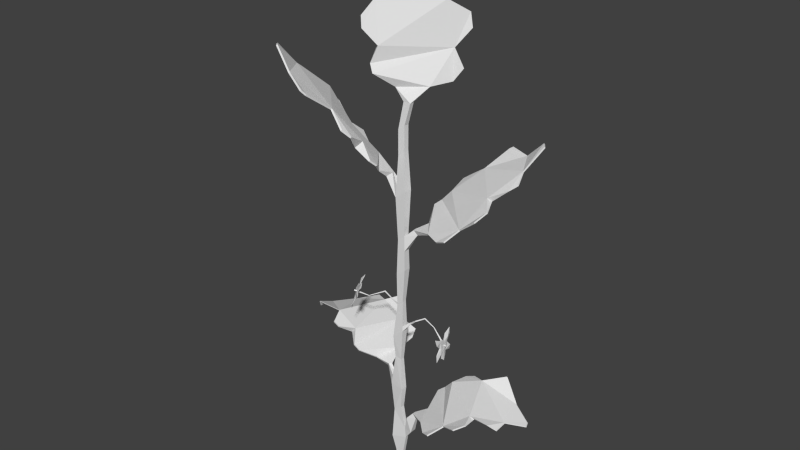 # Source: eggplant1.blend  (saved by Blender 2.76.0; exported with 4.5.12 LTS)
import bpy
from mathutils import Matrix  # noqa: F401  (used for matrix-valued properties, if any)

bpy.ops.wm.read_factory_settings(use_empty=True)
scene = bpy.context.scene
scene.name = 'Scene'

# ---- collections
col_collection_1 = bpy.data.collections.new('Collection 1'); scene.collection.children.link(col_collection_1)

# ---- world
world_world = bpy.data.worlds.new('World'); scene.world = world_world
world_world.color = (0.05088, 0.05088, 0.05088)
world_world.use_sun_shadow = False
world_world.sun_shadow_jitter_overblur = 0.0
world_world.cycles.sampling_method = 'MANUAL'
world_world.cycles.sample_map_resolution = 256

# ---- meshes
me_plane_000 = bpy.data.meshes.new('Plane.000')
me_plane_000.from_pydata([(-0.1004, -0.09569, 0.01493), (-0.1388, -0.09656, -0.003497), (-0.02906, -0.1375, -0.00727), (-0.01855, -0.1511, 0.005338), (-0.03426, -0.1269, -0.02986), (-0.01661, -0.1395, 0.005337), (-0.01855, -0.1511, -0.0006029), (-0.01661, -0.1395, -0.000603), (-0.03532, -0.1252, -0.05221), (-0.03954, -0.1198, -0.06401), (-0.05779, -0.1101, -0.06076), (-0.06663, -0.1016, -0.07902), (-0.09147, -0.09894, -0.06242), (-0.1551, -0.1188, -0.04508), (-0.1155, -0.1077, -0.07307), (-0.08053, -0.09599, -0.07865), (-0.04547, -0.1302, 0.0005367), (-0.1051, -0.1, -0.073), (-0.1264, -0.1075, -0.05984), (-0.1526, -0.1198, -0.0519), (-0.1441, -0.105, -0.0295), (-0.1363, -0.0878, 0.0008299), (-0.03171, -0.1375, -0.004309), (-0.05769, -0.1169, 0.0181), (-0.06619, -0.1124, 0.01773), (-0.07815, -0.1044, 0.007027), (-0.06558, -0.1003, -0.07883), (-0.05674, -0.1088, -0.06057), (-0.03849, -0.1185, -0.06381), (-0.08622, -0.09444, -0.06209), (-0.1047, -0.09952, -0.07293), (-0.03427, -0.1238, -0.05201), (-0.03321, -0.1256, -0.02967), (-0.1256, -0.1064, -0.05969), (-0.1515, -0.1185, -0.0517), (-0.1352, -0.08646, 0.001023), (-0.02833, -0.1323, -0.001285), (-0.02568, -0.1323, -0.004246), (-0.09048, -0.09752, 0.01747), (-0.09937, -0.09435, 0.01512), (-0.1061, -0.08915, -0.00182), (-0.08942, -0.09618, 0.01766), (-0.07237, -0.09683, 0.007452), (-0.06514, -0.1111, 0.01793), (-0.1071, -0.0904, -0.002), (-0.05664, -0.1156, 0.01829), (-0.04442, -0.1288, 0.0007298), (-0.1431, -0.1036, -0.0293), (-0.04669, 0.3505, 0.01058), (-0.01911, 0.3873, -0.01903), (0.01778, 0.342, -0.04237), (0.04119, 0.2946, -0.04948), (-0.02994, 0.3601, -0.01315), (-0.0109, 0.2187, 0.006489), (-0.02696, 0.2338, 0.02338), (-0.03115, 0.2435, 0.02207), (-0.02323, 0.2628, 0.01898), (-0.0397, 0.279, 0.02477), (-0.03079, 0.3103, 0.01259), (-0.043, 0.2911, 0.02166), (0.007886, 0.2044, 0.005116), (-0.001068, 0.2046, 0.005115), (-0.0483, 0.342, 0.011), (-0.01284, 0.3864, -0.02407), (0.003448, 0.3531, -0.03177), (0.02031, 0.221, -0.01127), (0.03381, 0.224, -0.03218), (0.02283, 0.3308, -0.04138), (0.02552, 0.3087, -0.03141), (0.04353, 0.2388, -0.03702), (0.0317, 0.2586, -0.03656), (0.04472, 0.2787, -0.04844), (-0.001068, 0.2046, -0.0003835), (-0.04949, 0.3416, 0.009566), (-0.03113, 0.3597, -0.01459), (-0.01403, 0.386, -0.0255), (0.00251, 0.3528, -0.0329), (0.02241, 0.3307, -0.04189), (0.01903, 0.3068, -0.03606), (0.04353, 0.2784, -0.04987), (0.0305, 0.2583, -0.03799), (0.04233, 0.2384, -0.03845), (0.03261, 0.2236, -0.03361), (0.01911, 0.2206, -0.0127), (0.007886, 0.2044, -0.0003835), (-0.04419, 0.2907, 0.02023), (-0.03191, 0.31, 0.01125), (-0.04089, 0.2787, 0.02334), (-0.03031, 0.2607, 0.01152), (-0.03234, 0.2432, 0.02064), (-0.02815, 0.2335, 0.02195), (-0.01209, 0.2183, 0.005058), (0.04, 0.2942, -0.05091), (0.01659, 0.3417, -0.0438), (-0.0203, 0.387, -0.02046), (-0.04789, 0.3502, 0.009149), (0.0959, -0.1448, -0.07114), (0.1357, -0.167, -0.051), (0.1249, -0.1559, -0.003757), (0.1026, -0.1442, 0.02374), (0.1172, -0.1532, -0.05531), (0.02367, -0.1784, -0.01185), (0.02106, -0.1651, -0.03309), (0.02763, -0.1606, -0.03849), (0.04, -0.1464, -0.03551), (0.0459, -0.1457, -0.05449), (0.07134, -0.1387, -0.05113), (0.055, -0.1439, -0.05924), (0.01304, -0.1819, 0.004355), (0.01304, -0.1819, 0.0003796), (0.09112, -0.136, -0.07266), (0.1384, -0.168, -0.04425), (0.1244, -0.1559, -0.021), (0.03561, -0.1751, 0.01827), (0.0513, -0.1734, 0.0342), (0.1177, -0.1491, 0.002792), (0.09672, -0.144, 0.007047), (0.06232, -0.168, 0.04018), (0.07375, -0.1583, 0.02558), (0.09252, -0.1498, 0.03328), (0.01757, -0.1871, 0.0003796), (0.09203, -0.1373, -0.07322), (0.1181, -0.1545, -0.05587), (0.1393, -0.1693, -0.04481), (0.1252, -0.157, -0.02144), (0.118, -0.1495, 0.002602), (0.1009, -0.1485, 0.003788), (0.09343, -0.1512, 0.03273), (0.07466, -0.1596, 0.02503), (0.06323, -0.1693, 0.03962), (0.05222, -0.1747, 0.03365), (0.03652, -0.1764, 0.01771), (0.01757, -0.1871, 0.004355), (0.05591, -0.1452, -0.0598), (0.0722, -0.1399, -0.05165), (0.04681, -0.1471, -0.05505), (0.0446, -0.1539, -0.03905), (0.02855, -0.1619, -0.03905), (0.02197, -0.1664, -0.03365), (0.02459, -0.1797, -0.01241), (0.1035, -0.1455, 0.02318), (0.1259, -0.1573, -0.004316), (0.1367, -0.1683, -0.05156), (0.09681, -0.1461, -0.0717), (0.00201, -0.2684, -0.001929), (0.0027, -0.2215, 0.0002488), (0.00132, -0.209, 0.0002488), (-0.002188, -0.1537, -0.001929), (-0.00102, -0.07274, -0.001788), (0.00201, 0.007225, -0.00193), (-0.009184, -0.00117, -0.00193), (-0.01455, -0.08492, -0.001788), (-0.01618, -0.2264, -0.001929), (-0.0163, -0.2675, -0.002021), (0.00201, -0.2684, 0.006664), (0.0027, -0.2215, 0.004486), (0.00132, -0.209, 0.004486), (-0.002188, -0.1537, 0.006664), (-0.00102, -0.07274, 0.006522), (0.00201, 0.007225, 0.006663), (-0.009184, -0.00117, 0.006663), (-0.01455, -0.08492, 0.006522), (-0.01618, -0.2264, 0.006664), (-0.0163, -0.2675, 0.006572), (-0.001828, -0.2479, 0.0001178), (0.0118, -0.209, -0.001929), (0.005508, -0.1908, -0.001929), (-0.004108, -0.1805, -0.0002302), (-0.004379, -0.1127, -0.000154), (-0.001763, -0.03463, -0.0003099), (-0.008061, 0.04252, 0.005801), (0.0008866, 0.04923, 0.005801), (-0.009609, -0.04117, -0.0003099), (-0.01259, -0.1114, -0.000154), (-0.07948, -0.09465, -0.07845), (-0.1145, -0.1064, -0.07287), (-0.01426, -0.1877, -0.0002302), (-0.0117, -0.2472, 9.374e-05), (-0.001828, -0.2479, 0.004595), (0.0118, -0.209, 0.006664), (0.005508, -0.1908, 0.006664), (-0.004108, -0.1805, 0.004965), (-0.004379, -0.1127, 0.004888), (-0.001763, -0.03463, 0.005044), (0.0008866, 0.04923, -0.001068), (-0.008061, 0.04252, -0.001068), (-0.009609, -0.04117, 0.005044), (-0.01259, -0.1114, 0.004888), (-0.154, -0.1174, -0.04489), (-0.1378, -0.09522, -0.003304), (-0.01426, -0.1877, 0.004965), (-0.0117, -0.2472, 0.004571), (-0.01011, 0.09367, -0.002644), (0.00294, 0.1035, -0.002644), (0.00294, 0.1035, 0.007377), (-0.01011, 0.09367, 0.007377), (-0.007754, 0.1425, -0.0008321), (0.0005792, 0.1488, -0.0008321), (0.0005792, 0.1488, 0.005565), (-0.007754, 0.1425, 0.005565), (-0.007754, 0.1722, -0.0008322), (0.0005792, 0.1784, -0.0008322), (0.0005792, 0.1784, 0.005564), (-0.007754, 0.1722, 0.005564), (-0.05435, 0.2309, 0.09844), (-0.09936, 0.2648, 0.08427), (-0.1138, 0.2264, 0.0366), (-0.1088, 0.1924, 0.0049), (-0.08311, 0.2398, 0.08492), (-0.02354, 0.1267, 0.01846), (-0.009552, 0.1419, 0.03713), (-0.01304, 0.1488, 0.0444), (-0.02361, 0.167, 0.04362), (-0.02017, 0.1789, 0.06396), (-0.0432, 0.2048, 0.06701), (-0.02624, 0.1876, 0.07132), (-0.01977, 0.1199, -0.0001928), (-0.0171, 0.1199, 0.004044), (-0.05131, 0.2255, 0.09408), (-0.105, 0.2639, 0.0785), (-0.1047, 0.2361, 0.05283), (-0.0469, 0.131, -0.008564), (-0.0699, 0.1339, -0.01846), (-0.1103, 0.2183, 0.02806), (-0.09264, 0.2038, 0.01718), (-0.08102, 0.1439, -0.02228), (-0.08459, 0.1584, -0.004617), (-0.1031, 0.1773, -0.008169), (-0.02262, 0.115, 0.007532), (-0.0523, 0.2244, 0.09522), (-0.08409, 0.2386, 0.08605), (-0.106, 0.2628, 0.07963), (-0.1055, 0.2352, 0.05371), (-0.1107, 0.2178, 0.02845), (-0.09698, 0.1978, 0.02319), (-0.1041, 0.1761, -0.007036), (-0.08558, 0.1573, -0.003484), (-0.08201, 0.1428, -0.02114), (-0.07088, 0.1328, -0.01733), (-0.04788, 0.1299, -0.007431), (-0.03007, 0.1134, -0.0009365), (-0.02723, 0.1864, 0.07245), (-0.04412, 0.2037, 0.06807), (-0.02115, 0.1778, 0.06509), (-0.02845, 0.1604, 0.0502), (-0.01403, 0.1477, 0.04553), (-0.01054, 0.1407, 0.03827), (-0.02453, 0.1256, 0.0196), (-0.1098, 0.1913, 0.006032), (-0.1148, 0.2253, 0.03773), (-0.1003, 0.2637, 0.0854), (-0.05534, 0.2298, 0.09957), (-0.009395, 0.1086, -0.002092), (-0.009395, 0.1086, 0.006825), (0.07065, 0.142, -0.09326), (0.1144, 0.1607, -0.08417), (0.1162, 0.1308, -0.03574), (0.1018, 0.1073, -0.00339), (0.09533, 0.1415, -0.08351), (0.0163, 0.06176, -0.01725), (0.008261, 0.07502, -0.03707), (0.01321, 0.07954, -0.044), (0.02593, 0.09375, -0.04433), (0.02669, 0.1021, -0.06419), (0.05213, 0.1202, -0.06756), (0.03425, 0.1076, -0.07114), (0.01024, 0.05824, 0.001168), (0.009211, 0.05824, -0.002671), (0.06563, 0.1385, -0.09349), (0.1187, 0.1597, -0.07835), (0.1112, 0.1388, -0.05226), (0.03566, 0.06502, 0.008739), (0.05495, 0.06677, 0.02005), (0.1109, 0.1254, -0.02754), (0.09176, 0.115, -0.01797), (0.06714, 0.07211, 0.02296), (0.07438, 0.08183, 0.005896), (0.09451, 0.09795, 0.008456), (0.01359, 0.05307, -0.003849), (0.06637, 0.1371, -0.09427), (0.09606, 0.1402, -0.08429), (0.1194, 0.1583, -0.07913), (0.1118, 0.1377, -0.05287), (0.1112, 0.1249, -0.0278), (0.0949, 0.1105, -0.02219), (0.09525, 0.09661, 0.007679), (0.07512, 0.08049, 0.005119), (0.06788, 0.07077, 0.02218), (0.05569, 0.06543, 0.01927), (0.03639, 0.06368, 0.007962), (0.01462, 0.05307, -9.634e-06), (0.03498, 0.1062, -0.07192), (0.05282, 0.119, -0.06829), (0.02743, 0.1007, -0.06497), (0.02944, 0.08622, -0.04895), (0.01395, 0.0782, -0.04477), (0.008998, 0.07369, -0.03785), (0.01704, 0.06042, -0.01802), (0.1025, 0.106, -0.004167), (0.1169, 0.1295, -0.03652), (0.1151, 0.1593, -0.08495), (0.07139, 0.1406, -0.09404), (0.00137, 0.03113, -0.001439), (0.00137, 0.03113, 0.006172), (-0.00102, -0.07274, -0.001788), (-0.001763, -0.03463, 0.005044), (-0.001149, -0.06608, 0.006264), (0.05552, -0.06854, 0.002541), (0.05565, -0.06748, 0.002661), (0.05583, -0.06897, 0.004519), (-0.00102, -0.07274, 0.002744), (-0.009609, -0.04117, 0.002687), (-0.009551, -0.03951, 0.005265), (0.007583, -0.06107, 1.713e-05), (0.01658, -0.05303, 0.003281), (0.02696, -0.04729, -0.0003733), (0.007232, -0.05963, 0.002129), (0.01606, -0.05253, 0.004576), (0.02669, -0.04653, 0.0008728), (0.007995, -0.06179, 0.003321), (0.01674, -0.05361, 0.005276), (0.02737, -0.04746, 0.001736), (0.05693, -0.0617, 0.01148), (0.05437, -0.07298, -0.003993), (0.05768, -0.07693, 0.01036), (0.056, -0.0607, -0.003338), (0.05656, -0.05878, 0.01259), (0.05547, -0.07699, -0.0003835), (0.05335, -0.06021, -0.01015), (0.05669, -0.07628, 0.01696), (0.05536, -0.06823, -0.001958), (0.05659, -0.07338, 0.003228), (0.05844, -0.06221, 0.01877), (0.05635, -0.07837, 0.007014), (0.05386, -0.05636, -0.0009051), (0.05437, -0.07512, -0.01026), (0.05714, -0.07092, 0.00922), (0.05607, -0.06357, 0.003955), (0.05599, -0.06861, 0.00362), (0.0561, -0.06145, 0.004096), (0.05567, -0.08914, 0.002256), (0.05412, -0.06807, -0.004196), (0.05617, -0.06969, 0.01142), (0.05198, -0.08242, -0.01186), (0.0532, -0.05277, -0.009979), (0.05741, -0.08445, 0.01737), (0.05639, -0.05478, 0.01951), (0.05525, -0.08538, 0.006888), (0.05465, -0.08314, -0.001294), (0.05659, -0.0617, 0.01152), (0.05403, -0.07298, -0.003954), (0.05734, -0.07693, 0.0104), (0.05566, -0.0607, -0.0033), (0.05623, -0.05865, 0.0127), (0.05513, -0.07699, -0.0003453), (0.05301, -0.06021, -0.01011), (0.05635, -0.07628, 0.017), (0.05502, -0.06823, -0.00192), (0.05625, -0.07338, 0.003266), (0.0581, -0.06221, 0.01881), (0.05601, -0.07836, 0.007052), (0.05352, -0.05636, -0.0008669), (0.05403, -0.07511, -0.01022), (0.0568, -0.07091, 0.009258), (0.05573, -0.06357, 0.003993), (0.05565, -0.06861, 0.003658), (0.05576, -0.06144, 0.004135), (0.05533, -0.08914, 0.002294), (0.05378, -0.06806, -0.004158), (0.05584, -0.06969, 0.01146), (0.05165, -0.08242, -0.01183), (0.05286, -0.05277, -0.009941), (0.05707, -0.08445, 0.01741), (0.05605, -0.05477, 0.01955), (0.05491, -0.08537, 0.006926), (0.05431, -0.08314, -0.001256), (0.05578, -0.06904, 0.002714), (0.05877, -0.06906, 0.002377), (0.0558, -0.06943, 0.002904), (0.05879, -0.06945, 0.002567), (0.05585, -0.06946, 0.003336), (0.05883, -0.06948, 0.002999), (0.05588, -0.0691, 0.003577), (0.05886, -0.06912, 0.00324), (0.05586, -0.06871, 0.003386), (0.05885, -0.06873, 0.003049), (0.05581, -0.06868, 0.002954), (0.0588, -0.0687, 0.002617), (0.05588, -0.0691, 0.00357), (0.05886, -0.06912, 0.003233), (0.05589, -0.06949, 0.003761), (0.05888, -0.06951, 0.003424), (0.05594, -0.06952, 0.004193), (0.05893, -0.06954, 0.003856), (0.05597, -0.06916, 0.004433), (0.05896, -0.06918, 0.004096), (0.05596, -0.06877, 0.004243), (0.05894, -0.06879, 0.003906), (0.05591, -0.06874, 0.003811), (0.05889, -0.06876, 0.003474), (0.05584, -0.0683, 0.003193), (0.05883, -0.06833, 0.002856), (0.05586, -0.06869, 0.003384), (0.05885, -0.06872, 0.003047), (0.05591, -0.06872, 0.003816), (0.05889, -0.06875, 0.003479), (0.05594, -0.06836, 0.004056), (0.05892, -0.06839, 0.003719), (0.05592, -0.06797, 0.003865), (0.05891, -0.068, 0.003528), (0.05587, -0.06794, 0.003434), (0.05886, -0.06797, 0.003097), (0.04241, -0.05089, 0.004766), (0.04251, -0.05028, 0.004128), (0.04231, -0.05065, 0.003884), (-0.04731, -0.02493, 0.0304), (-0.04797, -0.02577, 0.03028), (-0.04642, -0.02566, 0.03209), (-0.02431, -0.02651, 0.008579), (-0.008545, 0.02369, -0.001439), (-0.0244, -0.02769, 0.009482), (-0.008545, 0.02369, 0.006172), (-0.02347, -0.02717, 0.01045), (-0.04843, -0.03492, 0.03566), (-0.04673, -0.01809, 0.02633), (-0.04051, -0.02244, 0.03955), (-0.05476, -0.02737, 0.02451), (-0.0494, -0.0379, 0.03538), (-0.04358, -0.0168, 0.03065), (-0.05616, -0.02457, 0.01788), (-0.03736, -0.02703, 0.04328), (-0.04931, -0.02261, 0.0271), (-0.04491, -0.02133, 0.03291), (-0.04602, -0.03832, 0.04186), (-0.04019, -0.01978, 0.03674), (-0.05478, -0.03271, 0.02358), (-0.04818, -0.01283, 0.02257), (-0.04415, -0.02652, 0.03676), (-0.04998, -0.02938, 0.03039), (-0.04712, -0.02537, 0.03148), (-0.05119, -0.03108, 0.02992), (-0.03547, -0.009, 0.03594), (-0.04952, -0.0218, 0.02467), (-0.04325, -0.02901, 0.0373), (-0.04295, -0.007018, 0.02186), (-0.06034, -0.03039, 0.01587), (-0.0329, -0.02083, 0.04629), (-0.04865, -0.04501, 0.03897), (-0.03539, -0.01468, 0.03784), (-0.03981, -0.01182, 0.03116), (-0.04818, -0.03504, 0.03546), (-0.04648, -0.01821, 0.02613), (-0.04026, -0.02256, 0.03935), (-0.05451, -0.02749, 0.02431), (-0.0492, -0.03815, 0.03521), (-0.04333, -0.01692, 0.03045), (-0.05591, -0.02469, 0.01768), (-0.03712, -0.02715, 0.04308), (-0.04907, -0.02273, 0.0269), (-0.04466, -0.02145, 0.03271), (-0.04578, -0.03844, 0.04166), (-0.03995, -0.01991, 0.03654), (-0.05453, -0.03283, 0.02338), (-0.04793, -0.01296, 0.02237), (-0.0439, -0.02664, 0.03656), (-0.04973, -0.02951, 0.03019), (-0.04687, -0.02549, 0.03128), (-0.05094, -0.0312, 0.02972), (-0.03522, -0.009122, 0.03574), (-0.04927, -0.02192, 0.02447), (-0.04301, -0.02913, 0.0371), (-0.04271, -0.007139, 0.02166), (-0.06009, -0.03051, 0.01567), (-0.03266, -0.02095, 0.04609), (-0.0484, -0.04513, 0.03877), (-0.03514, -0.0148, 0.03764), (-0.03956, -0.01194, 0.03096), (-0.04737, -0.02473, 0.03085), (-0.04955, -0.02366, 0.03261), (-0.04707, -0.02454, 0.0311), (-0.04925, -0.02347, 0.03287), (-0.0469, -0.02475, 0.03144), (-0.04908, -0.02368, 0.0332), (-0.04703, -0.02516, 0.03153), (-0.04921, -0.02409, 0.03329), (-0.04733, -0.02535, 0.03127), (-0.04951, -0.02428, 0.03304), (-0.0475, -0.02514, 0.03094), (-0.04968, -0.02407, 0.0327), (-0.04703, -0.02516, 0.03152), (-0.04921, -0.02408, 0.03329), (-0.04673, -0.02496, 0.03177), (-0.04891, -0.02389, 0.03354), (-0.04656, -0.02518, 0.03211), (-0.04875, -0.0241, 0.03388), (-0.04669, -0.02558, 0.0322), (-0.04887, -0.02451, 0.03397), (-0.04699, -0.02578, 0.03195), (-0.04917, -0.0247, 0.03372), (-0.04716, -0.02556, 0.03161), (-0.04934, -0.02449, 0.03338), (-0.04763, -0.02555, 0.03102), (-0.04982, -0.02448, 0.03279), (-0.04733, -0.02536, 0.03127), (-0.04952, -0.02429, 0.03304), (-0.04716, -0.02557, 0.03161), (-0.04935, -0.0245, 0.03338), (-0.04729, -0.02598, 0.0317), (-0.04948, -0.02491, 0.03346), (-0.04759, -0.02617, 0.03145), (-0.04977, -0.0251, 0.03321), (-0.04776, -0.02596, 0.03111), (-0.04994, -0.02489, 0.03287), (-0.03583, -0.03096, 0.02368), (-0.03641, -0.03108, 0.02302), (-0.03621, -0.03065, 0.0229), (0.002221, 0.1173, 0.006825), (0.002221, 0.1173, -0.002092)], [(36, 3), (146, 152), (152, 164), (153, 164), (145, 166), (109, 165), (148, 304), (183, 305), (358, 331), (459, 432), (278, 184)], [(29, 27, 174), (34, 188, 33), (19, 18, 13), (1, 20, 21), (20, 47, 188, 13), (14, 175, 30, 17), (31, 27, 32), (9, 8, 10), (17, 30, 29, 12), (190, 157, 3), (24, 43, 42, 25), (18, 33, 175, 14), (2, 16, 4), (13, 188, 34, 19), (23, 4, 16), (16, 46, 45, 23), (8, 31, 32, 4), (7, 173, 147), (47, 40, 33), (24, 10, 23), (0, 44, 38), (23, 45, 43, 24), (25, 42, 41, 38), (37, 32, 46), (45, 46, 32), (28, 27, 31), (6, 2, 7), (37, 46, 36), (175, 33, 30), (174, 27, 26), (35, 40, 47), (0, 39, 40, 44), (20, 1, 189, 47), (40, 42, 29), (20, 18, 44), (21, 20, 44), (12, 44, 18), (13, 18, 20), (29, 33, 40), (14, 17, 18), (25, 10, 24), (29, 42, 27), (17, 12, 18), (27, 45, 32), (10, 4, 23), (44, 12, 25), (19, 34, 33, 18), (11, 26, 27, 10), (15, 11, 10), (22, 2, 37, 36), (16, 22, 36, 46), (188, 47, 33), (12, 15, 10), (30, 33, 29), (9, 28, 31, 8), (8, 4, 10), (2, 22, 16), (41, 42, 40), (1, 21, 35, 189), (10, 27, 28, 9), (4, 32, 37, 2), (43, 45, 27), (56, 55, 70), (87, 57, 59, 85), (86, 58, 62, 73), (68, 56, 70), (67, 64, 68), (68, 64, 58), (68, 70, 51), (69, 70, 66), (79, 71, 70, 80), (52, 58, 64), (51, 70, 71), (70, 54, 65), (54, 53, 65), (62, 58, 52), (58, 56, 68), (91, 72, 61, 53), (60, 65, 53), (48, 62, 52), (57, 56, 58), (50, 64, 67), (60, 53, 61), (49, 52, 64), (92, 51, 71, 79), (55, 54, 70), (66, 70, 65), (63, 49, 64), (59, 57, 58), (93, 77, 76), (77, 78, 76), (75, 76, 94), (94, 76, 74), (95, 74, 73), (73, 74, 86), (74, 76, 86), (78, 86, 76), (85, 86, 87), (87, 86, 88), (86, 78, 88), (92, 79, 80), (78, 92, 80), (78, 80, 88), (88, 80, 89), (81, 82, 80), (82, 83, 80), (84, 72, 91), (80, 83, 90), (84, 91, 83), (90, 83, 91), (89, 80, 90), (80, 70, 69, 81), (95, 73, 62, 48), (88, 56, 57, 87), (81, 69, 66, 82), (76, 64, 50, 93), (94, 49, 63, 75), (89, 55, 56, 88), (78, 68, 51, 92), (82, 66, 65, 83), (74, 52, 49, 94), (75, 63, 64, 76), (90, 54, 55, 89), (83, 65, 60, 84), (93, 50, 67, 77), (72, 84, 60, 61), (74, 95, 48, 52), (91, 53, 54, 90), (77, 67, 68, 78), (85, 59, 58, 86), (104, 103, 118), (135, 105, 107, 133), (134, 106, 110, 121), (116, 104, 118), (115, 112, 116), (116, 112, 106), (116, 118, 99), (117, 118, 114), (127, 119, 118, 128), (100, 106, 112), (99, 118, 119), (118, 102, 113), (102, 101, 113), (110, 106, 100), (106, 104, 116), (139, 120, 109, 101), (108, 113, 101), (96, 110, 100), (105, 104, 106), (98, 112, 115), (108, 101, 109), (97, 100, 112), (140, 99, 119, 127), (103, 102, 118), (114, 118, 113), (111, 97, 112), (107, 105, 106), (141, 125, 124), (125, 126, 124), (123, 124, 142), (142, 124, 122), (143, 122, 121), (121, 122, 134), (122, 124, 134), (126, 134, 124), (133, 134, 135), (135, 134, 136), (134, 126, 136), (140, 127, 128), (126, 140, 128), (126, 128, 136), (136, 128, 137), (129, 130, 128), (130, 131, 128), (132, 120, 139), (128, 131, 138), (132, 139, 131), (138, 131, 139), (137, 128, 138), (128, 118, 117, 129), (143, 121, 110, 96), (136, 104, 105, 135), (129, 117, 114, 130), (124, 112, 98, 141), (142, 97, 111, 123), (137, 103, 104, 136), (126, 116, 99, 140), (130, 114, 113, 131), (122, 100, 97, 142), (123, 111, 112, 124), (138, 102, 103, 137), (131, 113, 108, 132), (141, 98, 115, 125), (120, 132, 108, 109), (122, 143, 96, 100), (139, 101, 102, 138), (125, 115, 116, 126), (133, 107, 106, 134), (109, 166, 180, 108), (166, 165, 145, 146), (153, 177, 164, 144), (164, 177, 152, 145), (152, 176, 146, 145), (146, 176, 167), (5, 157, 187), (37, 7, 2), (167, 6, 147), (38, 44, 25), (22, 2, 6, 3), (12, 10, 25), (176, 6, 167), (147, 173, 168), (173, 151, 168), (168, 151, 148), (151, 172, 148), (148, 172, 169), (172, 150, 169), (169, 150, 149), (185, 170, 195, 192), (516, 517, 197, 198), (163, 154, 178), (163, 178, 191), (178, 155, 191), (191, 155, 162), (162, 155, 156), (179, 156, 155), (156, 179, 180), (162, 156, 190), (156, 181, 190), (157, 190, 181), (3, 5, 36, 22), (3, 157, 5), (44, 40, 35, 21), (189, 35, 47), (176, 190, 3, 6), (157, 182, 187), (187, 182, 161), (182, 158, 161), (161, 158, 186), (158, 306, 183, 186), (186, 183, 160, 312), (183, 159, 160), (193, 192, 252, 517), (159, 149, 302, 303), (184, 185, 192, 193), (311, 186, 312), (151, 161, 186, 311, 172), (173, 187, 161, 151), (6, 7, 147), (36, 5, 7, 37), (39, 41, 40), (38, 41, 39, 0), (42, 43, 27), (7, 5, 187, 173), (152, 162, 190, 176), (177, 191, 162, 152), (153, 163, 191, 177), (144, 154, 163, 153), (164, 178, 154, 144), (145, 155, 178, 164), (165, 179, 155, 145), (120, 132, 179, 165), (165, 166, 109, 120), (146, 156, 180, 166), (167, 181, 156, 146), (147, 157, 181, 167), (168, 182, 157, 147), (172, 311, 312, 160, 150), (149, 159, 183, 169), (179, 132, 180), (108, 180, 132), (15, 174, 26, 11), (12, 29, 174, 15), (195, 194, 516, 253), (419, 421, 170, 185), (266, 171, 290), (192, 195, 253, 252), (171, 184, 193, 194), (170, 171, 194, 195), (198, 197, 201, 202), (196, 199, 203, 200), (199, 198, 202, 203), (197, 196, 200, 201), (61, 203, 202, 60), (201, 84, 60, 202), (72, 200, 203, 61), (212, 211, 226), (243, 213, 215, 241), (242, 214, 218, 229), (224, 212, 226), (223, 220, 224), (224, 220, 214), (224, 226, 207), (225, 226, 222), (235, 227, 226, 236), (208, 214, 220), (207, 226, 227), (226, 210, 221), (210, 209, 221), (218, 214, 208), (214, 212, 224), (247, 228, 217, 209), (216, 221, 209), (204, 218, 208), (213, 212, 214), (206, 220, 223), (216, 209, 217), (205, 208, 220), (248, 207, 227, 235), (211, 210, 226), (222, 226, 221), (219, 205, 220), (215, 213, 214), (249, 233, 232), (233, 234, 232), (231, 232, 250), (250, 232, 230), (251, 230, 229), (229, 230, 242), (230, 232, 242), (234, 242, 232), (241, 242, 243), (243, 242, 244), (242, 234, 244), (248, 235, 236), (234, 248, 236), (234, 236, 244), (244, 236, 245), (237, 238, 236), (238, 239, 236), (240, 228, 247), (236, 239, 246), (240, 247, 239), (246, 239, 247), (245, 236, 246), (236, 226, 225, 237), (251, 229, 218, 204), (244, 212, 213, 243), (237, 225, 222, 238), (232, 220, 206, 249), (250, 205, 219, 231), (245, 211, 212, 244), (234, 224, 207, 248), (238, 222, 221, 239), (230, 208, 205, 250), (231, 219, 220, 232), (246, 210, 211, 245), (239, 221, 216, 240), (249, 206, 223, 233), (228, 217, 216, 240), (230, 251, 204, 208), (247, 209, 210, 246), (233, 223, 224, 234), (241, 215, 214, 242), (216, 217, 253, 252), (192, 195, 228, 240), (252, 240, 216), (517, 252, 196, 197), (262, 261, 276), (293, 263, 265, 291), (292, 264, 268, 279), (274, 262, 276), (273, 270, 274), (274, 270, 264), (274, 276, 257), (275, 276, 272), (285, 277, 276, 286), (258, 264, 270), (257, 276, 277), (276, 260, 271), (260, 259, 271), (268, 264, 258), (264, 262, 274), (297, 278, 267, 259), (266, 271, 259), (254, 268, 258), (263, 262, 264), (256, 270, 273), (266, 259, 267), (255, 258, 270), (298, 257, 277, 285), (261, 260, 276), (272, 276, 271), (269, 255, 270), (265, 263, 264), (299, 283, 282), (283, 284, 282), (281, 282, 300), (300, 282, 280), (301, 280, 279), (279, 280, 292), (280, 282, 292), (284, 292, 282), (291, 292, 293), (293, 292, 294), (292, 284, 294), (298, 285, 286), (284, 298, 286), (284, 286, 294), (294, 286, 295), (287, 288, 286), (288, 289, 286), (290, 278, 297), (286, 289, 296), (290, 297, 289), (296, 289, 297), (295, 286, 296), (286, 276, 275, 287), (301, 279, 268, 254), (294, 262, 263, 293), (287, 275, 272, 288), (282, 270, 256, 299), (300, 255, 269, 281), (295, 261, 262, 294), (284, 274, 257, 298), (288, 272, 271, 289), (280, 258, 255, 300), (281, 269, 270, 282), (296, 260, 261, 295), (289, 271, 266, 290), (299, 256, 273, 283), (278, 290, 266, 267), (280, 301, 254, 258), (297, 259, 260, 296), (283, 273, 274, 284), (291, 265, 264, 292), (303, 302, 184, 171), (278, 290, 303, 302), (195, 217, 228), (149, 150, 419, 302), (302, 419, 185, 184), (192, 240, 252), (314, 313, 316, 317), (316, 306, 158, 319), (317, 316, 319, 320), (319, 158, 310, 313), (320, 319, 313, 314), (169, 183, 306, 158, 310, 148), (315, 314, 317, 318), (318, 317, 320, 321), (321, 320, 314, 315), (414, 315, 318, 413), (413, 318, 321, 412), (414, 307, 309, 412), (336, 337, 338), (324, 338, 331), (329, 336, 324), (342, 322, 336), (325, 344, 328), (331, 348, 340), (327, 335, 343), (338, 325, 330), (331, 330, 323), (333, 331, 340, 347), (332, 326, 322), (345, 324, 333), (322, 339, 337), (337, 334, 325), (323, 341, 335), (330, 328, 341), (322, 337, 336), (336, 338, 324), (342, 336, 329), (332, 322, 342), (334, 344, 325), (327, 348, 331), (323, 335, 327), (337, 325, 338), (338, 330, 331), (324, 331, 333), (346, 326, 332), (329, 324, 345), (326, 339, 322), (339, 334, 337), (330, 341, 323), (325, 328, 330), (323, 327, 331), (351, 358, 365), (356, 351, 363), (369, 363, 349), (352, 355, 371), (358, 367, 375), (354, 370, 362), (363, 351, 365, 309), (358, 350, 357), (360, 374, 367, 358), (359, 349, 353), (372, 360, 351), (349, 364, 366), (364, 352, 361), (350, 362, 368), (357, 368, 355), (349, 363, 364), (369, 356, 363), (359, 369, 349), (361, 352, 371), (354, 358, 375), (350, 354, 362), (363, 309, 365, 364), (308, 413, 412, 309), (351, 360, 358), (373, 359, 353), (356, 372, 351), (353, 349, 366), (366, 364, 361), (357, 350, 368), (352, 357, 355), (350, 358, 354), (343, 335, 362, 370), (329, 345, 372, 356), (342, 329, 356, 369), (335, 341, 368, 362), (328, 344, 371, 355), (341, 328, 355, 368), (333, 347, 374, 360), (334, 339, 366, 361), (327, 343, 370, 354), (339, 326, 353, 366), (340, 348, 375, 367), (345, 333, 360, 372), (347, 340, 367, 374), (326, 346, 373, 353), (346, 332, 359, 373), (344, 334, 361, 371), (348, 327, 354, 375), (332, 342, 369, 359), (376, 377, 379, 378), (378, 379, 381, 380), (380, 381, 383, 382), (382, 383, 385, 384), (379, 377, 387, 385, 383, 381), (386, 387, 377, 376), (384, 385, 387, 386), (376, 378, 380, 382, 384, 386), (388, 389, 391, 390), (390, 391, 393, 392), (392, 393, 395, 394), (394, 395, 397, 396), (391, 389, 399, 397, 395, 393), (398, 399, 389, 388), (396, 397, 399, 398), (388, 390, 392, 394, 396, 398), (400, 401, 403, 402), (402, 403, 405, 404), (404, 405, 407, 406), (406, 407, 409, 408), (403, 401, 411, 409, 407, 405), (410, 411, 401, 400), (408, 409, 411, 410), (400, 402, 404, 406, 408, 410), (315, 414, 412, 321), (364, 365, 308, 352), (365, 358, 357, 307), (365, 307, 357, 352, 308), (307, 414, 413, 308), (418, 312, 311, 420), (150, 160, 421, 419), (303, 290, 171), (422, 186, 312, 418), (420, 311, 186, 422), (515, 418, 420, 514), (514, 420, 422, 513), (515, 415, 417, 513), (437, 438, 439), (425, 439, 432), (430, 437, 425), (443, 423, 437), (426, 445, 429), (432, 449, 441), (428, 436, 444), (439, 426, 431), (432, 431, 424), (434, 432, 441, 448), (433, 427, 423), (446, 425, 434), (423, 440, 438), (438, 435, 426), (424, 442, 436), (431, 429, 442), (423, 438, 437), (437, 439, 425), (443, 437, 430), (433, 423, 443), (435, 445, 426), (428, 449, 432), (424, 436, 428), (438, 426, 439), (439, 431, 432), (425, 432, 434), (447, 427, 433), (430, 425, 446), (427, 440, 423), (440, 435, 438), (431, 442, 424), (426, 429, 431), (424, 428, 432), (452, 459, 466), (457, 452, 464), (470, 464, 450), (453, 456, 472), (459, 468, 476), (455, 471, 463), (464, 452, 466, 417), (459, 451, 458), (461, 475, 468, 459), (460, 450, 454), (473, 461, 452), (450, 465, 467), (465, 453, 462), (451, 463, 469), (458, 469, 456), (450, 464, 465), (470, 457, 464), (460, 470, 450), (462, 453, 472), (455, 459, 476), (451, 455, 463), (464, 417, 466, 465), (416, 514, 513, 417), (452, 461, 459), (474, 460, 454), (457, 473, 452), (454, 450, 467), (467, 465, 462), (458, 451, 469), (453, 458, 456), (451, 459, 455), (444, 436, 463, 471), (430, 446, 473, 457), (443, 430, 457, 470), (436, 442, 469, 463), (429, 445, 472, 456), (442, 429, 456, 469), (434, 448, 475, 461), (435, 440, 467, 462), (428, 444, 471, 455), (440, 427, 454, 467), (441, 449, 476, 468), (446, 434, 461, 473), (448, 441, 468, 475), (427, 447, 474, 454), (447, 433, 460, 474), (445, 435, 462, 472), (449, 428, 455, 476), (433, 443, 470, 460), (477, 478, 480, 479), (479, 480, 482, 481), (481, 482, 484, 483), (483, 484, 486, 485), (480, 478, 488, 486, 484, 482), (487, 488, 478, 477), (485, 486, 488, 487), (477, 479, 481, 483, 485, 487), (489, 490, 492, 491), (491, 492, 494, 493), (493, 494, 496, 495), (495, 496, 498, 497), (492, 490, 500, 498, 496, 494), (499, 500, 490, 489), (497, 498, 500, 499), (489, 491, 493, 495, 497, 499), (501, 502, 504, 503), (503, 504, 506, 505), (505, 506, 508, 507), (507, 508, 510, 509), (504, 502, 512, 510, 508, 506), (511, 512, 502, 501), (509, 510, 512, 511), (501, 503, 505, 507, 509, 511), (418, 515, 513, 422), (465, 466, 416, 453), (466, 459, 458, 415), (466, 415, 458, 453, 416), (415, 515, 514, 416), (313, 310, 306, 316), (148, 310, 158, 182, 168), (267, 184, 171, 266), (252, 253, 199, 196), (253, 516, 198, 199), (217, 195, 253), (194, 193, 517, 516), (184, 302, 303), (421, 303, 171, 170), (302, 184, 267, 278), (160, 159, 303, 421), (200, 72, 84, 201)])
_uv = me_plane_000.uv_layers.new(name='UVMap')
_uv.uv.foreach_set('vector', [0.04961, 0.4695, 0.05317, 0.4702, 0.04963, 0.4706, 0.06007, 0.4711, 0.06075, 0.4711, 0.0585, 0.4735, 0.06272, 0.471, 0.06015, 0.4692, 0.06339, 0.4708, 0.06578, 0.4561, 0.06626, 0.4539, 0.06626, 0.4566, 0.06171, 0.4727, 0.06167, 0.4729, 0.06075, 0.4711, 0.0608, 0.471, 0.06647, 0.4719, 0.06635, 0.4718, 0.06586, 0.471, 0.06591, 0.471, 0.05636, 0.4705, 0.05317, 0.4702, 0.05742, 0.469, 0.06374, 0.4706, 0.0639, 0.4695, 0.06503, 0.471, 0.0576, 0.4682, 0.05756, 0.4681, 0.05742, 0.4662, 0.05786, 0.4666, 0.01935, 0.4847, 0.01828, 0.4817, 0.01951, 0.4814, 0.05263, 0.4775, 0.05281, 0.4775, 0.05308, 0.4788, 0.05207, 0.4788, 0.06595, 0.4734, 0.06585, 0.4733, 0.06635, 0.4718, 0.06647, 0.4719, 0.06271, 0.4475, 0.06322, 0.4458, 0.06425, 0.4483, 0.0608, 0.471, 0.06075, 0.4711, 0.06007, 0.4711, 0.06012, 0.471, 0.06425, 0.4438, 0.06425, 0.4483, 0.06322, 0.4458, 0.06425, 0.4463, 0.0644, 0.4463, 0.06544, 0.4483, 0.06529, 0.4484, 0.0639, 0.4695, 0.06373, 0.4694, 0.06424, 0.4675, 0.06442, 0.4675, 0.03768, 0.4446, 0.03722, 0.4471, 0.03644, 0.4433, 0.06167, 0.4729, 0.0636, 0.477, 0.0585, 0.4735, 0.02228, 0.4731, 0.02412, 0.4782, 0.02128, 0.473, 0.05147, 0.4791, 0.05207, 0.4775, 0.05207, 0.4798, 0.02128, 0.473, 0.02131, 0.4729, 0.02231, 0.473, 0.02228, 0.4731, 0.04852, 0.4778, 0.04936, 0.4774, 0.04936, 0.4792, 0.04921, 0.4793, 0.03451, 0.4777, 0.03597, 0.4755, 0.03597, 0.4782, 0.06544, 0.4483, 0.0644, 0.4463, 0.06544, 0.4438, 0.05524, 0.471, 0.05317, 0.4702, 0.05636, 0.4705, 0.05869, 0.4785, 0.05914, 0.477, 0.05952, 0.4782, 0.03451, 0.4777, 0.03597, 0.4782, 0.03464, 0.478, 0.05705, 0.474, 0.0585, 0.4735, 0.05666, 0.4751, 0.04963, 0.4706, 0.05317, 0.4702, 0.05121, 0.471, 0.02989, 0.4743, 0.03209, 0.4729, 0.03209, 0.477, 0.04769, 0.4763, 0.04779, 0.4762, 0.04936, 0.4773, 0.04927, 0.4774, 0.06171, 0.4727, 0.064, 0.4741, 0.06395, 0.4742, 0.06167, 0.4729, 0.04983, 0.4649, 0.05378, 0.4647, 0.04961, 0.4695, 0.06357, 0.469, 0.06015, 0.4692, 0.06357, 0.4646, 0.04595, 0.4775, 0.04769, 0.4746, 0.04769, 0.4788, 0.05786, 0.4666, 0.06357, 0.4646, 0.06015, 0.4692, 0.06339, 0.4708, 0.06015, 0.4692, 0.06357, 0.469, 0.05742, 0.477, 0.0585, 0.4735, 0.0636, 0.477, 0.05847, 0.4691, 0.0576, 0.4682, 0.06015, 0.4692, 0.02412, 0.4738, 0.02412, 0.4782, 0.02228, 0.4731, 0.04961, 0.4695, 0.05378, 0.4647, 0.05317, 0.4702, 0.0576, 0.4682, 0.05786, 0.4666, 0.06015, 0.4692, 0.05317, 0.4702, 0.05659, 0.465, 0.05742, 0.469, 0.02412, 0.4782, 0.02013, 0.4762, 0.02128, 0.473, 0.02412, 0.4765, 0.02673, 0.4729, 0.02673, 0.4786, 0.06647, 0.4758, 0.06635, 0.4757, 0.06585, 0.4733, 0.06595, 0.4734, 0.06324, 0.4565, 0.06306, 0.4565, 0.06292, 0.4546, 0.06309, 0.4546, 0.06431, 0.4569, 0.06324, 0.4565, 0.06309, 0.4546, 0.05216, 0.4493, 0.05171, 0.4492, 0.05171, 0.4488, 0.05216, 0.4488, 0.0648, 0.433, 0.06446, 0.4341, 0.06387, 0.4338, 0.06469, 0.4329, 0.06075, 0.4711, 0.06167, 0.4729, 0.0585, 0.4735, 0.06578, 0.4557, 0.06431, 0.4569, 0.06309, 0.4546, 0.05666, 0.4751, 0.0585, 0.4735, 0.05742, 0.477, 0.06374, 0.4706, 0.06357, 0.4706, 0.06373, 0.4694, 0.0639, 0.4695, 0.021, 0.4777, 0.02013, 0.4762, 0.02412, 0.4782, 0.06271, 0.4475, 0.06263, 0.4471, 0.06322, 0.4458, 0.04783, 0.4754, 0.04936, 0.4746, 0.04936, 0.4773, 0.03233, 0.4694, 0.03233, 0.4702, 0.03224, 0.4703, 0.03224, 0.4695, 0.03922, 0.4779, 0.03938, 0.4778, 0.03938, 0.4796, 0.03922, 0.4796, 0.06442, 0.4675, 0.06424, 0.4675, 0.06448, 0.465, 0.06503, 0.4653, 0.05555, 0.4648, 0.05659, 0.465, 0.05317, 0.4702, 0.01842, 0.4441, 0.01944, 0.4458, 0.009602, 0.4449, 0.02724, 0.477, 0.02703, 0.477, 0.02732, 0.4759, 0.02754, 0.4759, 0.02969, 0.4759, 0.02989, 0.4759, 0.02959, 0.4792, 0.02938, 0.4792, 0.0102, 0.4403, 0.01842, 0.4441, 0.009602, 0.4449, 0.009518, 0.4383, 0.01173, 0.4361, 0.0102, 0.4403, 0.0102, 0.4403, 0.01173, 0.4361, 0.01826, 0.4398, 0.0102, 0.4403, 0.009602, 0.4449, 0.007594, 0.4417, 0.00871, 0.4467, 0.009602, 0.4449, 0.00998, 0.448, 0.04936, 0.4776, 0.04957, 0.4775, 0.04957, 0.4798, 0.04936, 0.4798, 0.01589, 0.4353, 0.01826, 0.4398, 0.01173, 0.4361, 0.007594, 0.4417, 0.009602, 0.4449, 0.007481, 0.4431, 0.009602, 0.4449, 0.01925, 0.4467, 0.01274, 0.4482, 0.01925, 0.4467, 0.01671, 0.4482, 0.01274, 0.4482, 0.01939, 0.4368, 0.01826, 0.4398, 0.01589, 0.4353, 0.01826, 0.4398, 0.01842, 0.4441, 0.0102, 0.4403, 0.06578, 0.4509, 0.06598, 0.4493, 0.06647, 0.4494, 0.066, 0.4509, 0.01514, 0.4496, 0.01274, 0.4482, 0.01671, 0.4482, 0.01917, 0.436, 0.01939, 0.4368, 0.01589, 0.4353, 0.02013, 0.4425, 0.01842, 0.4441, 0.01826, 0.4398, 0.009789, 0.4372, 0.01173, 0.4361, 0.009518, 0.4383, 0.01514, 0.4496, 0.01671, 0.4482, 0.01587, 0.4495, 0.01437, 0.4329, 0.01589, 0.4353, 0.01173, 0.4361, 0.06625, 0.4341, 0.06604, 0.4341, 0.06578, 0.4329, 0.06599, 0.4329, 0.01944, 0.4458, 0.01925, 0.4467, 0.009602, 0.4449, 0.00998, 0.448, 0.009602, 0.4449, 0.01274, 0.4482, 0.01347, 0.433, 0.01437, 0.4329, 0.01173, 0.4361, 0.02009, 0.4414, 0.02013, 0.4425, 0.01826, 0.4398, 0.05143, 0.4547, 0.05121, 0.4557, 0.05014, 0.4531, 0.05121, 0.4557, 0.04941, 0.4575, 0.05014, 0.4531, 0.04995, 0.4497, 0.05014, 0.4531, 0.04917, 0.4493, 0.04917, 0.4493, 0.05014, 0.4531, 0.04665, 0.4511, 0.04326, 0.4508, 0.04665, 0.4511, 0.0427, 0.4514, 0.0427, 0.4514, 0.04665, 0.4511, 0.0424, 0.4546, 0.04665, 0.4511, 0.05014, 0.4531, 0.0424, 0.4546, 0.04941, 0.4575, 0.0424, 0.4546, 0.05014, 0.4531, 0.03992, 0.4555, 0.0424, 0.4546, 0.03938, 0.4566, 0.03938, 0.4566, 0.0424, 0.4546, 0.04015, 0.4586, 0.0424, 0.4546, 0.04941, 0.4575, 0.04015, 0.4586, 0.05143, 0.4595, 0.05087, 0.4609, 0.04809, 0.4618, 0.04941, 0.4575, 0.05143, 0.4595, 0.04809, 0.4618, 0.04941, 0.4575, 0.04809, 0.4618, 0.04015, 0.4586, 0.04015, 0.4586, 0.04809, 0.4618, 0.03852, 0.4598, 0.04807, 0.4638, 0.04629, 0.4646, 0.04809, 0.4618, 0.04629, 0.4646, 0.04366, 0.464, 0.04809, 0.4618, 0.06637, 0.4642, 0.06593, 0.4636, 0.06637, 0.462, 0.04809, 0.4618, 0.04366, 0.464, 0.03828, 0.4607, 0.04118, 0.4647, 0.03996, 0.4628, 0.04366, 0.464, 0.03828, 0.4607, 0.04366, 0.464, 0.03996, 0.4628, 0.03852, 0.4598, 0.04809, 0.4618, 0.03828, 0.4607, 0.06634, 0.4411, 0.06613, 0.441, 0.06613, 0.439, 0.06634, 0.4391, 0.02968, 0.4798, 0.02938, 0.4792, 0.02959, 0.4792, 0.02989, 0.4798, 0.02791, 0.479, 0.02673, 0.479, 0.02703, 0.477, 0.02724, 0.477, 0.06486, 0.4785, 0.06464, 0.4785, 0.06509, 0.477, 0.0653, 0.477, 0.06584, 0.441, 0.06601, 0.441, 0.06587, 0.4428, 0.06566, 0.4428, 0.06592, 0.4371, 0.06613, 0.4371, 0.06609, 0.4376, 0.06588, 0.4376, 0.04142, 0.4772, 0.04164, 0.4772, 0.04237, 0.4788, 0.04118, 0.4788, 0.06649, 0.4365, 0.0656, 0.4365, 0.06604, 0.4341, 0.06625, 0.4341, 0.0653, 0.477, 0.06509, 0.477, 0.06432, 0.475, 0.06454, 0.475, 0.0648, 0.4415, 0.06501, 0.4415, 0.06566, 0.4438, 0.06544, 0.4438, 0.06588, 0.4376, 0.06609, 0.4376, 0.06601, 0.441, 0.06584, 0.441, 0.06626, 0.453, 0.06647, 0.453, 0.06612, 0.4539, 0.06591, 0.4539, 0.06454, 0.475, 0.06432, 0.475, 0.064, 0.4726, 0.06447, 0.4729, 0.06566, 0.4428, 0.06587, 0.4428, 0.06613, 0.4438, 0.06606, 0.4438, 0.06513, 0.4724, 0.06447, 0.4729, 0.064, 0.4726, 0.06466, 0.4721, 0.0648, 0.4415, 0.06544, 0.4389, 0.06566, 0.4389, 0.06501, 0.4415, 0.06578, 0.4509, 0.066, 0.4509, 0.06647, 0.453, 0.06626, 0.453, 0.05109, 0.4775, 0.05116, 0.4775, 0.05147, 0.479, 0.05054, 0.479, 0.06655, 0.4433, 0.06634, 0.4433, 0.06636, 0.4412, 0.06655, 0.4412, 0.04005, 0.4717, 0.03933, 0.4702, 0.04805, 0.4718, 0.06403, 0.4577, 0.06384, 0.4577, 0.06429, 0.4569, 0.06449, 0.4569, 0.06655, 0.4631, 0.0664, 0.4632, 0.06638, 0.4605, 0.06655, 0.4604, 0.04704, 0.4746, 0.04005, 0.4717, 0.04805, 0.4718, 0.05044, 0.4718, 0.05304, 0.4718, 0.04961, 0.4734, 0.04961, 0.4734, 0.05304, 0.4718, 0.05422, 0.4775, 0.04704, 0.4746, 0.04805, 0.4718, 0.04904, 0.4746, 0.04913, 0.4702, 0.04805, 0.4718, 0.04806, 0.4693, 0.03521, 0.4799, 0.03502, 0.4799, 0.03502, 0.4783, 0.03521, 0.4782, 0.05582, 0.4736, 0.05422, 0.4775, 0.05304, 0.4718, 0.04904, 0.4746, 0.04805, 0.4718, 0.04961, 0.4734, 0.04805, 0.4718, 0.03964, 0.4693, 0.04571, 0.4685, 0.03964, 0.4693, 0.0421, 0.4683, 0.04571, 0.4685, 0.04396, 0.4772, 0.04118, 0.4766, 0.04396, 0.4746, 0.03982, 0.4746, 0.04005, 0.4717, 0.04704, 0.4746, 0.06449, 0.4628, 0.06437, 0.4642, 0.06365, 0.4642, 0.06429, 0.4628, 0.04331, 0.4669, 0.04571, 0.4685, 0.0421, 0.4683, 0.05651, 0.4761, 0.05599, 0.4768, 0.05582, 0.4736, 0.03837, 0.4726, 0.04005, 0.4717, 0.03982, 0.4746, 0.05154, 0.4712, 0.05304, 0.4718, 0.05044, 0.4718, 0.04331, 0.4669, 0.0421, 0.4683, 0.0429, 0.467, 0.05651, 0.4716, 0.05582, 0.4736, 0.05304, 0.4718, 0.04557, 0.4783, 0.04576, 0.4783, 0.04576, 0.4797, 0.04557, 0.4796, 0.03933, 0.4702, 0.03964, 0.4693, 0.04805, 0.4718, 0.04806, 0.4693, 0.04805, 0.4718, 0.04571, 0.4685, 0.05601, 0.4711, 0.05651, 0.4716, 0.05304, 0.4718, 0.03828, 0.4735, 0.03837, 0.4726, 0.03982, 0.4746, 0.04312, 0.478, 0.04396, 0.4772, 0.04396, 0.4791, 0.02106, 0.47, 0.02215, 0.469, 0.02274, 0.4713, 0.03597, 0.4766, 0.03828, 0.4755, 0.03609, 0.4772, 0.03609, 0.4772, 0.03828, 0.4755, 0.03828, 0.4783, 0.06608, 0.4593, 0.06669, 0.4569, 0.06669, 0.4601, 0.02952, 0.4729, 0.02627, 0.4728, 0.02903, 0.4705, 0.02627, 0.4728, 0.02274, 0.4713, 0.02903, 0.4705, 0.02215, 0.469, 0.02903, 0.4705, 0.02274, 0.4713, 0.03094, 0.4697, 0.02903, 0.4705, 0.03117, 0.4689, 0.03117, 0.4689, 0.02903, 0.4705, 0.02996, 0.4676, 0.02903, 0.4705, 0.02215, 0.469, 0.02996, 0.4676, 0.02023, 0.4683, 0.02013, 0.467, 0.0222, 0.4659, 0.02215, 0.469, 0.02023, 0.4683, 0.0222, 0.4659, 0.02215, 0.469, 0.0222, 0.4659, 0.02996, 0.4676, 0.02996, 0.4676, 0.0222, 0.4659, 0.03115, 0.4663, 0.02179, 0.464, 0.02313, 0.4634, 0.0222, 0.4659, 0.02313, 0.4634, 0.02567, 0.4632, 0.0222, 0.4659, 0.02827, 0.4623, 0.02862, 0.4625, 0.0292, 0.4639, 0.0222, 0.4659, 0.02567, 0.4632, 0.03117, 0.4654, 0.02827, 0.4623, 0.0292, 0.4639, 0.02567, 0.4632, 0.03117, 0.4654, 0.02567, 0.4632, 0.0292, 0.4639, 0.03115, 0.4663, 0.0222, 0.4659, 0.03117, 0.4654, 0.06642, 0.4392, 0.06661, 0.4393, 0.06661, 0.4411, 0.06642, 0.4411, 0.03233, 0.4703, 0.03233, 0.4711, 0.03226, 0.4713, 0.03226, 0.4704, 0.06399, 0.459, 0.06292, 0.4591, 0.06384, 0.4577, 0.06403, 0.4577, 0.06551, 0.4385, 0.06533, 0.4385, 0.06541, 0.4375, 0.0656, 0.4374, 0.05316, 0.4717, 0.05304, 0.4718, 0.05154, 0.4712, 0.05168, 0.4711, 0.05666, 0.4715, 0.05651, 0.4716, 0.05601, 0.4711, 0.05615, 0.471, 0.06396, 0.4603, 0.06376, 0.4603, 0.06292, 0.4591, 0.06399, 0.459, 0.05652, 0.4792, 0.05583, 0.4789, 0.05635, 0.4775, 0.05652, 0.4775, 0.0656, 0.4374, 0.06541, 0.4375, 0.06503, 0.4355, 0.06522, 0.4355, 0.05597, 0.4735, 0.05582, 0.4736, 0.05651, 0.4716, 0.05666, 0.4715, 0.03238, 0.465, 0.03229, 0.4649, 0.03231, 0.4623, 0.03238, 0.4624, 0.06386, 0.4612, 0.06367, 0.4612, 0.06376, 0.4603, 0.06396, 0.4603, 0.06522, 0.4355, 0.06503, 0.4355, 0.0648, 0.4332, 0.06554, 0.4333, 0.03229, 0.4635, 0.03224, 0.4634, 0.03227, 0.4623, 0.03229, 0.4623, 0.0656, 0.4331, 0.06554, 0.4333, 0.0648, 0.4332, 0.06485, 0.4329, 0.05597, 0.4735, 0.05666, 0.476, 0.05651, 0.4761, 0.05582, 0.4736, 0.06449, 0.4628, 0.06429, 0.4628, 0.06367, 0.4612, 0.06386, 0.4612, 0.02247, 0.4782, 0.02251, 0.4782, 0.02251, 0.4797, 0.02207, 0.4792, 0.06625, 0.4694, 0.06644, 0.4694, 0.06644, 0.471, 0.06626, 0.471, 0.0429, 0.467, 0.04242, 0.4661, 0.0433, 0.4659, 0.04331, 0.4669, 0.036, 0.4399, 0.03557, 0.4382, 0.03658, 0.4371, 0.03663, 0.4382, 0.03828, 0.4331, 0.03794, 0.4349, 0.0371, 0.4348, 0.03674, 0.4329, 0.0371, 0.4348, 0.03794, 0.4349, 0.03804, 0.4368, 0.03658, 0.4371, 0.03804, 0.4368, 0.03779, 0.4403, 0.03663, 0.4382, 0.03658, 0.4371, 0.03663, 0.4382, 0.03779, 0.4403, 0.03689, 0.4409, 0.01928, 0.4803, 0.01828, 0.4817, 0.01874, 0.4779, 0.05977, 0.4771, 0.05952, 0.4782, 0.05914, 0.477, 0.03689, 0.4409, 0.03791, 0.4436, 0.03644, 0.4433, 0.02529, 0.4787, 0.02412, 0.4765, 0.02673, 0.4786, 0.06446, 0.4341, 0.06456, 0.4343, 0.0635, 0.4357, 0.06296, 0.4356, 0.06578, 0.4557, 0.06309, 0.4546, 0.06578, 0.4493, 0.03779, 0.4403, 0.03791, 0.4436, 0.03689, 0.4409, 0.03644, 0.4433, 0.03722, 0.4471, 0.03653, 0.447, 0.03722, 0.4471, 0.03711, 0.4495, 0.03653, 0.447, 0.03653, 0.447, 0.03711, 0.4495, 0.03589, 0.4505, 0.03711, 0.4495, 0.03655, 0.4534, 0.03589, 0.4505, 0.03589, 0.4505, 0.03655, 0.4534, 0.03585, 0.454, 0.03655, 0.4534, 0.03616, 0.457, 0.03585, 0.454, 0.03585, 0.454, 0.03616, 0.457, 0.03517, 0.4577, 0.03051, 0.4396, 0.03106, 0.4399, 0.03011, 0.4441, 0.0293, 0.4438, 0.01627, 0.4574, 0.01558, 0.4574, 0.01562, 0.4545, 0.01611, 0.4546, 0.02013, 0.4919, 0.01864, 0.4921, 0.01867, 0.4902, 0.02013, 0.4919, 0.01867, 0.4902, 0.01948, 0.4901, 0.01867, 0.4902, 0.01812, 0.4879, 0.01948, 0.4901, 0.01948, 0.4901, 0.01812, 0.4879, 0.01988, 0.4882, 0.01988, 0.4882, 0.01812, 0.4879, 0.01816, 0.4868, 0.05666, 0.4787, 0.05759, 0.4784, 0.05759, 0.4794, 0.05759, 0.4784, 0.05666, 0.4787, 0.05696, 0.477, 0.01988, 0.4882, 0.01816, 0.4868, 0.01935, 0.4847, 0.01816, 0.4868, 0.01847, 0.4841, 0.01935, 0.4847, 0.01828, 0.4817, 0.01935, 0.4847, 0.01847, 0.4841, 0.06296, 0.4356, 0.06263, 0.4348, 0.06387, 0.4338, 0.06446, 0.4341, 0.01951, 0.4814, 0.01828, 0.4817, 0.01928, 0.4803, 0.06664, 0.4364, 0.0665, 0.4365, 0.06649, 0.4344, 0.06664, 0.4343, 0.06395, 0.4742, 0.06399, 0.4749, 0.06167, 0.4729, 0.06383, 0.4388, 0.06336, 0.4388, 0.06296, 0.4356, 0.0635, 0.4357, 0.01828, 0.4817, 0.01807, 0.478, 0.01874, 0.4779, 0.01874, 0.4779, 0.01807, 0.478, 0.01887, 0.4755, 0.01807, 0.478, 0.01768, 0.4745, 0.01887, 0.4755, 0.01887, 0.4755, 0.01768, 0.4745, 0.01808, 0.4716, 0.01768, 0.4745, 0.01763, 0.4739, 0.01739, 0.471, 0.01808, 0.4716, 0.01808, 0.4716, 0.01739, 0.471, 0.01792, 0.468, 0.01808, 0.4714, 0.01739, 0.471, 0.01695, 0.4673, 0.01792, 0.468, 0.03449, 0.4664, 0.03565, 0.4656, 0.03554, 0.4669, 0.03451, 0.4676, 0.01695, 0.4673, 0.01628, 0.4673, 0.01623, 0.4651, 0.01682, 0.4651, 0.03509, 0.4615, 0.03589, 0.461, 0.03565, 0.4656, 0.03449, 0.4664, 0.03219, 0.433, 0.03238, 0.4331, 0.03237, 0.4332, 0.03711, 0.4495, 0.03773, 0.4495, 0.03695, 0.4534, 0.03678, 0.4534, 0.03655, 0.4534, 0.04265, 0.4772, 0.04309, 0.4774, 0.04309, 0.4796, 0.04237, 0.4794, 0.03791, 0.4436, 0.03768, 0.4446, 0.03644, 0.4433, 0.06004, 0.477, 0.06004, 0.4784, 0.05952, 0.4782, 0.05977, 0.4771, 0.04779, 0.4762, 0.04783, 0.4754, 0.04936, 0.4773, 0.03238, 0.468, 0.03224, 0.468, 0.03224, 0.4672, 0.03238, 0.4672, 0.05378, 0.4647, 0.05555, 0.4648, 0.05317, 0.4702, 0.03768, 0.4446, 0.03813, 0.4446, 0.0376, 0.4471, 0.03722, 0.4471, 0.0648, 0.4419, 0.06402, 0.4418, 0.06336, 0.4388, 0.06383, 0.4388, 0.06469, 0.4438, 0.06428, 0.4437, 0.06402, 0.4418, 0.0648, 0.4419, 0.05399, 0.4788, 0.05308, 0.4789, 0.05352, 0.4776, 0.05399, 0.4775, 0.05054, 0.4789, 0.04961, 0.4791, 0.04961, 0.4776, 0.05054, 0.4775, 0.01832, 0.4902, 0.01867, 0.4902, 0.01864, 0.4921, 0.01797, 0.4921, 0.01779, 0.4879, 0.01812, 0.4879, 0.01867, 0.4902, 0.01832, 0.4902, 0.03922, 0.4791, 0.03828, 0.4791, 0.0383, 0.4778, 0.03876, 0.4778, 0.02934, 0.478, 0.02904, 0.4779, 0.02869, 0.4759, 0.02934, 0.476, 0.03212, 0.477, 0.03212, 0.4786, 0.03124, 0.4788, 0.03107, 0.4782, 0.04266, 0.4648, 0.04309, 0.4647, 0.0433, 0.4659, 0.04242, 0.4661, 0.01807, 0.4841, 0.01847, 0.4841, 0.01816, 0.4868, 0.01783, 0.4867, 0.01761, 0.4817, 0.01828, 0.4817, 0.01847, 0.4841, 0.01807, 0.4841, 0.01768, 0.478, 0.01807, 0.478, 0.01828, 0.4817, 0.01761, 0.4817, 0.03195, 0.4329, 0.03219, 0.433, 0.03237, 0.4332, 0.03182, 0.4364, 0.03113, 0.4361, 0.01628, 0.4673, 0.01695, 0.4673, 0.01739, 0.471, 0.01697, 0.471, 0.02869, 0.4759, 0.02904, 0.4779, 0.02791, 0.4775, 0.02859, 0.4784, 0.02791, 0.4775, 0.02904, 0.4779, 0.04541, 0.4794, 0.04525, 0.4794, 0.04525, 0.4783, 0.04541, 0.4783, 0.04118, 0.4796, 0.04056, 0.4792, 0.04104, 0.4778, 0.04118, 0.4779, 0.01748, 0.4594, 0.01634, 0.4587, 0.01627, 0.4574, 0.01728, 0.4581, 0.03078, 0.4381, 0.03139, 0.4384, 0.03106, 0.4399, 0.03051, 0.4396, 0.01553, 0.4628, 0.01672, 0.4635, 0.01511, 0.4633, 0.0293, 0.4438, 0.03011, 0.4441, 0.02985, 0.4453, 0.02914, 0.445, 0.01672, 0.4635, 0.01618, 0.4635, 0.01556, 0.4586, 0.01634, 0.4587, 0.0175, 0.464, 0.01672, 0.4635, 0.01634, 0.4587, 0.01748, 0.4594, 0.01611, 0.4546, 0.01562, 0.4545, 0.01544, 0.4519, 0.01593, 0.4519, 0.02876, 0.4477, 0.02927, 0.448, 0.02874, 0.4504, 0.02823, 0.4501, 0.01684, 0.455, 0.01611, 0.4546, 0.01593, 0.4519, 0.01666, 0.4524, 0.03456, 0.4705, 0.03531, 0.47, 0.03514, 0.4727, 0.03439, 0.4732, 0.01587, 0.4495, 0.01666, 0.4524, 0.01593, 0.4519, 0.01514, 0.4496, 0.0653, 0.4713, 0.06447, 0.4729, 0.064, 0.4726, 0.06476, 0.471, 0.04796, 0.4798, 0.04787, 0.4776, 0.04852, 0.4774, 0.04852, 0.4796, 0.04015, 0.4396, 0.03847, 0.4384, 0.04813, 0.4368, 0.06515, 0.4633, 0.06493, 0.4633, 0.06508, 0.4622, 0.06529, 0.4621, 0.06469, 0.4603, 0.06449, 0.4604, 0.06505, 0.4576, 0.06526, 0.4575, 0.04934, 0.4411, 0.04015, 0.4396, 0.04813, 0.4368, 0.05094, 0.4429, 0.04973, 0.4456, 0.04934, 0.4411, 0.04934, 0.4411, 0.04973, 0.4456, 0.04209, 0.4437, 0.04934, 0.4411, 0.04813, 0.4368, 0.0511, 0.4398, 0.04822, 0.4347, 0.04813, 0.4368, 0.04662, 0.4342, 0.06564, 0.4728, 0.06585, 0.4728, 0.06552, 0.4748, 0.0653, 0.4748, 0.04613, 0.4476, 0.04209, 0.4437, 0.04973, 0.4456, 0.0511, 0.4398, 0.04813, 0.4368, 0.05072, 0.438, 0.04813, 0.4368, 0.03828, 0.4375, 0.04383, 0.4344, 0.03828, 0.4375, 0.04005, 0.4355, 0.04383, 0.4344, 0.04215, 0.4469, 0.04209, 0.4437, 0.04613, 0.4476, 0.04209, 0.4437, 0.04015, 0.4396, 0.04934, 0.4411, 0.03364, 0.4755, 0.03328, 0.4768, 0.03238, 0.4767, 0.03343, 0.4755, 0.04044, 0.4339, 0.04383, 0.4344, 0.04005, 0.4355, 0.0424, 0.4475, 0.04215, 0.4469, 0.04613, 0.4476, 0.03917, 0.4417, 0.04015, 0.4396, 0.04209, 0.4437, 0.0511, 0.444, 0.04973, 0.4456, 0.05094, 0.4429, 0.04044, 0.4339, 0.04005, 0.4355, 0.03996, 0.4341, 0.04858, 0.4493, 0.04613, 0.4476, 0.04973, 0.4456, 0.0655, 0.471, 0.06572, 0.471, 0.06585, 0.4728, 0.06564, 0.4728, 0.03847, 0.4384, 0.03828, 0.4375, 0.04813, 0.4368, 0.04662, 0.4342, 0.04813, 0.4368, 0.04383, 0.4344, 0.04938, 0.449, 0.04858, 0.4493, 0.04973, 0.4456, 0.03966, 0.4427, 0.03917, 0.4417, 0.04209, 0.4437, 0.02201, 0.4577, 0.02172, 0.4567, 0.02385, 0.459, 0.02172, 0.4567, 0.02273, 0.4547, 0.02385, 0.459, 0.0254, 0.4621, 0.02385, 0.459, 0.02629, 0.4623, 0.02629, 0.4623, 0.02385, 0.459, 0.02806, 0.46, 0.03155, 0.4592, 0.02806, 0.46, 0.03153, 0.4586, 0.03153, 0.4586, 0.02806, 0.46, 0.03036, 0.4558, 0.02806, 0.46, 0.02385, 0.459, 0.03036, 0.4558, 0.02273, 0.4547, 0.03036, 0.4558, 0.02385, 0.459, 0.03234, 0.4543, 0.03036, 0.4558, 0.03238, 0.4532, 0.03238, 0.4532, 0.03036, 0.4558, 0.03092, 0.4514, 0.03036, 0.4558, 0.02273, 0.4547, 0.03092, 0.4514, 0.02047, 0.4538, 0.02013, 0.452, 0.0222, 0.4502, 0.02273, 0.4547, 0.02047, 0.4538, 0.0222, 0.4502, 0.02273, 0.4547, 0.0222, 0.4502, 0.03092, 0.4514, 0.03092, 0.4514, 0.0222, 0.4502, 0.0319, 0.4499, 0.02132, 0.4484, 0.02268, 0.4475, 0.0222, 0.4502, 0.02268, 0.4475, 0.02532, 0.4472, 0.0222, 0.4502, 0.02753, 0.4458, 0.02876, 0.4461, 0.02939, 0.4474, 0.0222, 0.4502, 0.02532, 0.4472, 0.03172, 0.449, 0.02753, 0.4458, 0.02939, 0.4474, 0.02532, 0.4472, 0.03172, 0.449, 0.02532, 0.4472, 0.02939, 0.4474, 0.0319, 0.4499, 0.0222, 0.4502, 0.03172, 0.449, 0.0653, 0.4748, 0.06552, 0.4748, 0.06585, 0.4766, 0.06564, 0.4766, 0.06529, 0.4569, 0.06526, 0.4575, 0.06505, 0.4576, 0.06508, 0.4569, 0.03107, 0.4787, 0.02989, 0.4787, 0.0306, 0.477, 0.03081, 0.4771, 0.06564, 0.4766, 0.06585, 0.4766, 0.06564, 0.4777, 0.06543, 0.4777, 0.06639, 0.4433, 0.06656, 0.4433, 0.06656, 0.4451, 0.06634, 0.4451, 0.06422, 0.4643, 0.06443, 0.4643, 0.06443, 0.465, 0.06422, 0.465, 0.06305, 0.4779, 0.06326, 0.4779, 0.064, 0.4796, 0.06281, 0.4796, 0.05867, 0.4789, 0.05759, 0.4789, 0.05846, 0.477, 0.05867, 0.477, 0.06662, 0.4392, 0.06642, 0.4392, 0.06642, 0.4371, 0.06662, 0.4371, 0.06613, 0.4412, 0.06634, 0.4412, 0.06634, 0.4438, 0.06613, 0.4437, 0.03209, 0.4729, 0.0323, 0.4729, 0.0323, 0.4758, 0.03214, 0.4758, 0.06321, 0.477, 0.06343, 0.477, 0.06326, 0.4779, 0.06305, 0.4779, 0.03828, 0.4691, 0.03811, 0.4692, 0.0365, 0.468, 0.03736, 0.4675, 0.06652, 0.4484, 0.06631, 0.4484, 0.06616, 0.4473, 0.06624, 0.4473, 0.06355, 0.4493, 0.06263, 0.4493, 0.06263, 0.4488, 0.06382, 0.4483, 0.03212, 0.4796, 0.03212, 0.4771, 0.03233, 0.477, 0.03233, 0.4796, 0.06647, 0.4562, 0.06626, 0.4562, 0.06626, 0.4539, 0.06647, 0.4539, 0.06624, 0.4473, 0.06616, 0.4473, 0.06544, 0.4451, 0.06652, 0.4451, 0.06529, 0.4621, 0.06508, 0.4622, 0.06449, 0.4604, 0.06469, 0.4603, 0.04044, 0.4339, 0.03996, 0.4341, 0.03869, 0.4335, 0.03916, 0.4329, 0.0293, 0.4438, 0.03011, 0.4441, 0.02876, 0.4461, 0.02753, 0.4458, 0.03554, 0.4669, 0.03736, 0.4675, 0.0365, 0.468, 0.03451, 0.4676, 0.03554, 0.4669, 0.03531, 0.47, 0.03456, 0.4705, 0.05314, 0.4557, 0.05158, 0.4546, 0.06026, 0.4532, 0.03162, 0.4682, 0.03143, 0.4682, 0.03174, 0.4672, 0.03193, 0.4672, 0.03175, 0.4657, 0.03157, 0.4657, 0.03204, 0.4627, 0.03223, 0.4627, 0.06134, 0.457, 0.05314, 0.4557, 0.06026, 0.4532, 0.06279, 0.4588, 0.06169, 0.4612, 0.06134, 0.457, 0.06134, 0.457, 0.06169, 0.4612, 0.05486, 0.4594, 0.06134, 0.457, 0.06026, 0.4532, 0.06292, 0.456, 0.06037, 0.4513, 0.06026, 0.4532, 0.05893, 0.4509, 0.0663, 0.4659, 0.06649, 0.4659, 0.06614, 0.4676, 0.06595, 0.4676, 0.05839, 0.463, 0.05486, 0.4594, 0.06169, 0.4612, 0.06292, 0.456, 0.06026, 0.4532, 0.06272, 0.4545, 0.06026, 0.4532, 0.05143, 0.4538, 0.05644, 0.451, 0.05143, 0.4538, 0.05298, 0.452, 0.05644, 0.451, 0.05501, 0.4626, 0.05486, 0.4594, 0.05839, 0.463, 0.05486, 0.4594, 0.05314, 0.4557, 0.06134, 0.457, 0.03238, 0.4624, 0.03378, 0.4618, 0.03421, 0.4623, 0.03249, 0.4626, 0.05348, 0.4504, 0.05644, 0.451, 0.05298, 0.452, 0.05558, 0.4629, 0.05501, 0.4626, 0.05839, 0.463, 0.05222, 0.4575, 0.05314, 0.4557, 0.05486, 0.4594, 0.06292, 0.4598, 0.06169, 0.4612, 0.06279, 0.4588, 0.05348, 0.4504, 0.05298, 0.452, 0.05315, 0.4506, 0.06065, 0.4645, 0.05839, 0.463, 0.06169, 0.4612, 0.06615, 0.4644, 0.06634, 0.4644, 0.06649, 0.4659, 0.0663, 0.4659, 0.05158, 0.4546, 0.05143, 0.4538, 0.06026, 0.4532, 0.05893, 0.4509, 0.06026, 0.4532, 0.05644, 0.451, 0.06137, 0.4642, 0.06065, 0.4645, 0.06169, 0.4612, 0.05264, 0.4585, 0.05222, 0.4575, 0.05486, 0.4594, 0.06263, 0.4376, 0.0625, 0.4386, 0.06138, 0.4362, 0.0625, 0.4386, 0.06095, 0.4402, 0.06138, 0.4362, 0.06105, 0.4332, 0.06138, 0.4362, 0.06033, 0.4329, 0.06033, 0.4329, 0.06138, 0.4362, 0.0581, 0.4344, 0.05525, 0.4346, 0.0581, 0.4344, 0.05467, 0.4349, 0.05467, 0.4349, 0.0581, 0.4344, 0.05451, 0.438, 0.0581, 0.4344, 0.06138, 0.4362, 0.05451, 0.438, 0.06095, 0.4402, 0.05451, 0.438, 0.06138, 0.4362, 0.05231, 0.4389, 0.05451, 0.438, 0.05188, 0.4399, 0.05188, 0.4399, 0.05451, 0.438, 0.05265, 0.4415, 0.05451, 0.438, 0.06095, 0.4402, 0.05265, 0.4415, 0.06263, 0.4414, 0.06242, 0.4429, 0.05998, 0.4441, 0.06095, 0.4402, 0.06263, 0.4414, 0.05998, 0.4441, 0.06095, 0.4402, 0.05998, 0.4441, 0.05265, 0.4415, 0.05265, 0.4415, 0.05998, 0.4441, 0.05126, 0.4427, 0.06009, 0.4459, 0.05864, 0.4464, 0.05998, 0.4441, 0.05864, 0.4464, 0.05613, 0.4463, 0.05998, 0.4441, 0.05336, 0.447, 0.05303, 0.4467, 0.05269, 0.4453, 0.05998, 0.4441, 0.05613, 0.4463, 0.0511, 0.4436, 0.05336, 0.447, 0.05269, 0.4453, 0.05613, 0.4463, 0.0511, 0.4436, 0.05613, 0.4463, 0.05269, 0.4453, 0.05126, 0.4427, 0.05998, 0.4441, 0.0511, 0.4436, 0.06595, 0.4676, 0.06614, 0.4676, 0.06649, 0.4694, 0.0663, 0.4694, 0.03222, 0.4623, 0.03223, 0.4627, 0.03204, 0.4627, 0.03203, 0.4623, 0.03223, 0.4697, 0.03117, 0.4697, 0.03143, 0.4682, 0.03162, 0.4682, 0.06598, 0.462, 0.06579, 0.462, 0.06589, 0.4611, 0.06608, 0.4611, 0.0458, 0.4783, 0.04595, 0.4783, 0.04595, 0.4796, 0.04576, 0.4796, 0.04525, 0.4789, 0.04506, 0.4789, 0.04506, 0.4783, 0.04525, 0.4783, 0.03179, 0.4712, 0.03159, 0.4711, 0.03117, 0.4697, 0.03223, 0.4697, 0.06527, 0.4649, 0.06449, 0.4649, 0.06467, 0.4633, 0.06486, 0.4633, 0.06608, 0.4611, 0.06589, 0.4611, 0.0655, 0.4592, 0.06569, 0.4592, 0.06666, 0.4732, 0.06647, 0.4731, 0.06647, 0.471, 0.06666, 0.471, 0.04936, 0.4747, 0.04955, 0.4746, 0.04955, 0.4775, 0.0494, 0.4775, 0.03155, 0.472, 0.03136, 0.472, 0.03159, 0.4711, 0.03179, 0.4712, 0.06569, 0.4592, 0.0655, 0.4592, 0.06529, 0.4572, 0.06604, 0.4573, 0.06127, 0.477, 0.06146, 0.477, 0.06139, 0.478, 0.06132, 0.478, 0.06608, 0.457, 0.06604, 0.4573, 0.06529, 0.4572, 0.06533, 0.4569, 0.06647, 0.4539, 0.06647, 0.4516, 0.06666, 0.4516, 0.06666, 0.4539, 0.06647, 0.4539, 0.06665, 0.454, 0.06665, 0.456, 0.06647, 0.4559, 0.06132, 0.478, 0.06139, 0.478, 0.06146, 0.48, 0.06074, 0.4798, 0.03193, 0.4672, 0.03174, 0.4672, 0.03157, 0.4657, 0.03175, 0.4657, 0.01682, 0.4651, 0.01623, 0.4651, 0.01618, 0.4635, 0.01672, 0.4635, 0.05303, 0.4467, 0.05336, 0.447, 0.05192, 0.4488, 0.05146, 0.4482, 0.03364, 0.4789, 0.03238, 0.4767, 0.03328, 0.4768, 0.03517, 0.4577, 0.03616, 0.457, 0.03601, 0.4593, 0.03512, 0.4599, 0.03512, 0.4599, 0.03601, 0.4593, 0.03589, 0.461, 0.03509, 0.4615, 0.03565, 0.4656, 0.03736, 0.4675, 0.03554, 0.4669, 0.06033, 0.478, 0.06053, 0.4787, 0.06029, 0.4787, 0.06019, 0.478, 0.01657, 0.4734, 0.01763, 0.4739, 0.01768, 0.4745, 0.01662, 0.4736, 0.06639, 0.4769, 0.06633, 0.4758, 0.06655, 0.4758, 0.06651, 0.4769, 0.06548, 0.4682, 0.06595, 0.4694, 0.06554, 0.4694, 0.06509, 0.4682, 0.06563, 0.4672, 0.06548, 0.4682, 0.06509, 0.4682, 0.06539, 0.4672, 0.01697, 0.471, 0.01739, 0.471, 0.01763, 0.4739, 0.01768, 0.4745, 0.01738, 0.4745, 0.01703, 0.4745, 0.06074, 0.477, 0.06033, 0.478, 0.06019, 0.478, 0.0606, 0.477, 0.06585, 0.4779, 0.06639, 0.4769, 0.06651, 0.4769, 0.06598, 0.4779, 0.06527, 0.4661, 0.06563, 0.4672, 0.06539, 0.4672, 0.06503, 0.4661, 0.03369, 0.4774, 0.03437, 0.4787, 0.03422, 0.4788, 0.03364, 0.4774, 0.06646, 0.479, 0.06585, 0.4779, 0.06598, 0.4779, 0.06655, 0.479, 0.04779, 0.4795, 0.04769, 0.4775, 0.04787, 0.4774, 0.04787, 0.4795, 0.525, 0.3125, 0.5256, 0.312, 0.5256, 0.3124, 0.5249, 0.313, 0.5256, 0.3124, 0.5256, 0.3129, 0.5404, 0.3145, 0.5399, 0.3151, 0.5398, 0.3146, 0.5402, 0.3152, 0.5404, 0.3159, 0.5399, 0.3151, 0.5262, 0.3119, 0.527, 0.3113, 0.527, 0.312, 0.5256, 0.3129, 0.5262, 0.3137, 0.5258, 0.3141, 0.5503, 0.2847, 0.5503, 0.2856, 0.5496, 0.2856, 0.5256, 0.3124, 0.5262, 0.3119, 0.5261, 0.3125, 0.5256, 0.3129, 0.5261, 0.3125, 0.5264, 0.3129, 0.5096, 0.3149, 0.5099, 0.3145, 0.5099, 0.3159, 0.5095, 0.3156, 0.5241, 0.3116, 0.5247, 0.3114, 0.5248, 0.3117, 0.5522, 0.2983, 0.5519, 0.2975, 0.5522, 0.2972, 0.5248, 0.3117, 0.5255, 0.3118, 0.5256, 0.312, 0.5369, 0.2851, 0.5375, 0.2856, 0.5369, 0.2856, 0.5264, 0.3129, 0.5264, 0.3125, 0.527, 0.3132, 0.53, 0.3146, 0.53, 0.3155, 0.5298, 0.3147, 0.5248, 0.3117, 0.5256, 0.312, 0.525, 0.3125, 0.525, 0.3125, 0.5256, 0.3124, 0.5249, 0.313, 0.5402, 0.3152, 0.5399, 0.3151, 0.5404, 0.3145, 0.5241, 0.3116, 0.5248, 0.3117, 0.5249, 0.3124, 0.5261, 0.3115, 0.527, 0.3113, 0.5262, 0.3119, 0.526, 0.3132, 0.5262, 0.3137, 0.5256, 0.3129, 0.5264, 0.3129, 0.527, 0.3132, 0.526, 0.3132, 0.5256, 0.312, 0.5262, 0.3119, 0.5256, 0.3124, 0.5256, 0.3124, 0.5261, 0.3125, 0.5256, 0.3129, 0.5519, 0.2975, 0.5519, 0.2967, 0.5522, 0.2972, 0.5241, 0.311, 0.5247, 0.3114, 0.5241, 0.3116, 0.5404, 0.3145, 0.5398, 0.3146, 0.5401, 0.3138, 0.5247, 0.3114, 0.5255, 0.3118, 0.5248, 0.3117, 0.5255, 0.3118, 0.5261, 0.3115, 0.5256, 0.312, 0.5261, 0.3125, 0.5264, 0.3125, 0.5264, 0.3129, 0.5262, 0.3119, 0.527, 0.312, 0.5261, 0.3125, 0.5264, 0.3129, 0.526, 0.3132, 0.5256, 0.3129, 0.5486, 0.3142, 0.548, 0.3145, 0.5478, 0.3142, 0.5416, 0.3152, 0.5411, 0.3151, 0.5412, 0.3145, 0.5415, 0.3145, 0.5412, 0.3145, 0.5416, 0.3138, 0.5498, 0.3007, 0.55, 0.3013, 0.5494, 0.3013, 0.548, 0.3145, 0.5486, 0.3155, 0.5481, 0.3154, 0.5095, 0.3145, 0.5095, 0.3155, 0.509, 0.3153, 0.5482, 0.314, 0.5486, 0.3142, 0.5478, 0.3142, 0.5479, 0.3142, 0.548, 0.3145, 0.5475, 0.315, 0.5475, 0.3146, 0.5087, 0.3154, 0.5086, 0.3148, 0.509, 0.3145, 0.509, 0.3159, 0.5509, 0.3068, 0.5513, 0.3063, 0.5514, 0.3065, 0.5086, 0.3145, 0.5086, 0.3155, 0.5083, 0.3153, 0.538, 0.2851, 0.5382, 0.2855, 0.538, 0.2855, 0.5252, 0.3146, 0.5257, 0.315, 0.5252, 0.3153, 0.5177, 0.3086, 0.518, 0.3083, 0.518, 0.309, 0.5216, 0.3145, 0.5218, 0.3147, 0.5218, 0.3155, 0.5479, 0.3133, 0.5482, 0.314, 0.5476, 0.3139, 0.5415, 0.3145, 0.5416, 0.3152, 0.5412, 0.3145, 0.5509, 0.3068, 0.5509, 0.3059, 0.5513, 0.3063, 0.5252, 0.3153, 0.5257, 0.315, 0.5257, 0.3158, 0.5479, 0.315, 0.548, 0.3145, 0.5481, 0.3154, 0.5475, 0.315, 0.5479, 0.315, 0.5473, 0.3155, 0.5482, 0.314, 0.5479, 0.3142, 0.5478, 0.3142, 0.5476, 0.3139, 0.06647, 0.4757, 0.06659, 0.4739, 0.06667, 0.4739, 0.06667, 0.4758, 0.5083, 0.3153, 0.5086, 0.3155, 0.5084, 0.316, 0.5515, 0.3072, 0.5509, 0.3068, 0.5514, 0.3065, 0.5416, 0.3152, 0.5414, 0.3159, 0.5411, 0.3151, 0.5514, 0.3065, 0.5513, 0.3063, 0.5515, 0.3057, 0.518, 0.3084, 0.5182, 0.3083, 0.5182, 0.3089, 0.5475, 0.3146, 0.5475, 0.315, 0.5473, 0.3147, 0.5213, 0.3149, 0.5216, 0.3145, 0.5218, 0.3155, 0.5475, 0.315, 0.548, 0.3145, 0.5479, 0.315, 0.518, 0.3082, 0.518, 0.3076, 0.5181, 0.3076, 0.5181, 0.3082, 0.5404, 0.3145, 0.5401, 0.3138, 0.5401, 0.3138, 0.5404, 0.3145, 0.5181, 0.307, 0.5181, 0.3063, 0.5182, 0.3063, 0.5182, 0.307, 0.527, 0.3132, 0.5264, 0.3125, 0.5264, 0.3125, 0.527, 0.3132, 0.5181, 0.3082, 0.5181, 0.3076, 0.5181, 0.3076, 0.5181, 0.3082, 0.5298, 0.3147, 0.53, 0.3155, 0.5299, 0.3155, 0.5298, 0.3147, 0.5096, 0.3149, 0.5095, 0.3156, 0.5095, 0.3156, 0.5096, 0.3149, 0.5523, 0.2865, 0.5523, 0.2871, 0.5523, 0.2871, 0.5523, 0.2865, 0.5181, 0.3055, 0.5181, 0.3043, 0.5181, 0.3043, 0.5181, 0.3055, 0.5523, 0.2871, 0.5525, 0.2877, 0.5524, 0.2877, 0.5523, 0.2871, 0.5181, 0.3035, 0.5181, 0.3029, 0.5181, 0.3029, 0.5182, 0.3035, 0.5522, 0.2983, 0.5522, 0.2972, 0.5522, 0.2972, 0.5522, 0.2983, 0.5181, 0.3094, 0.5181, 0.3089, 0.5182, 0.3089, 0.5182, 0.3094, 0.5247, 0.3114, 0.5241, 0.311, 0.5242, 0.3109, 0.5248, 0.3114, 0.5181, 0.3077, 0.5181, 0.307, 0.5182, 0.307, 0.5182, 0.3077, 0.5525, 0.2856, 0.5523, 0.2865, 0.5523, 0.2865, 0.5524, 0.2856, 0.5181, 0.3029, 0.5181, 0.3023, 0.5182, 0.3023, 0.5181, 0.3029, 0.5509, 0.3068, 0.5508, 0.3059, 0.5509, 0.3059, 0.5509, 0.3068, 0.5473, 0.5487, 0.5473, 0.5489, 0.5472, 0.5489, 0.5472, 0.5487, 0.547, 0.5487, 0.547, 0.5489, 0.5469, 0.5489, 0.5469, 0.5487, 0.5467, 0.5489, 0.5466, 0.5487, 0.5467, 0.5487, 0.5467, 0.5489, 0.5466, 0.5487, 0.5466, 0.5485, 0.5466, 0.5485, 0.5466, 0.5487, 0.5465, 0.5484, 0.5466, 0.5484, 0.5466, 0.5484, 0.5466, 0.5485, 0.5466, 0.5485, 0.5465, 0.5485, 0.5475, 0.5487, 0.5475, 0.5489, 0.5474, 0.5489, 0.5474, 0.5487, 0.5475, 0.5485, 0.5475, 0.5487, 0.5474, 0.5487, 0.5474, 0.5485, 0.5383, 0.2856, 0.5383, 0.2856, 0.5383, 0.2855, 0.5384, 0.2855, 0.5384, 0.2856, 0.5384, 0.2856, 0.5473, 0.5489, 0.5473, 0.5487, 0.5473, 0.5487, 0.5473, 0.5489, 0.5473, 0.5487, 0.5473, 0.5485, 0.5474, 0.5485, 0.5474, 0.5487, 0.5468, 0.5487, 0.5468, 0.5489, 0.5468, 0.5489, 0.5468, 0.5487, 0.5468, 0.5487, 0.5468, 0.5485, 0.5468, 0.5485, 0.5468, 0.5487, 0.5467, 0.5484, 0.5468, 0.5484, 0.5468, 0.5484, 0.5468, 0.5485, 0.5468, 0.5485, 0.5467, 0.5485, 0.5474, 0.5489, 0.5474, 0.5487, 0.5474, 0.5487, 0.5474, 0.5489, 0.5475, 0.5487, 0.5475, 0.5485, 0.5475, 0.5485, 0.5475, 0.5487, 0.5385, 0.2854, 0.5385, 0.2854, 0.5385, 0.2854, 0.5384, 0.2854, 0.5384, 0.2854, 0.5384, 0.2854, 0.5472, 0.5489, 0.5472, 0.5487, 0.5472, 0.5487, 0.5472, 0.5489, 0.5474, 0.5487, 0.5474, 0.5485, 0.5474, 0.5485, 0.5474, 0.5487, 0.5466, 0.5489, 0.5465, 0.5487, 0.5466, 0.5487, 0.5466, 0.5489, 0.5467, 0.5487, 0.5467, 0.5485, 0.5467, 0.5485, 0.5467, 0.5487, 0.5466, 0.5484, 0.5467, 0.5484, 0.5467, 0.5484, 0.5467, 0.5485, 0.5467, 0.5485, 0.5466, 0.5485, 0.5473, 0.5489, 0.5473, 0.5487, 0.5474, 0.5487, 0.5474, 0.5489, 0.5475, 0.5487, 0.5475, 0.5485, 0.5476, 0.5485, 0.5476, 0.5487, 0.5382, 0.2856, 0.5382, 0.2856, 0.5382, 0.2855, 0.5383, 0.2855, 0.5383, 0.2856, 0.5383, 0.2856, 0.06503, 0.4661, 0.06585, 0.465, 0.06595, 0.465, 0.06527, 0.4661, 0.5252, 0.3146, 0.5254, 0.3141, 0.5254, 0.3143, 0.5257, 0.315, 0.5478, 0.3142, 0.548, 0.3145, 0.5475, 0.3146, 0.5477, 0.3143, 0.5254, 0.3141, 0.5254, 0.3142, 0.5257, 0.3143, 0.5257, 0.315, 0.5254, 0.3143, 0.03437, 0.4755, 0.03369, 0.4774, 0.03364, 0.4774, 0.0343, 0.4756, 0.06642, 0.439, 0.06613, 0.4373, 0.06642, 0.4371, 0.06636, 0.439, 0.03113, 0.4361, 0.03182, 0.4364, 0.03139, 0.4384, 0.03078, 0.4381, 0.01682, 0.4651, 0.01511, 0.4633, 0.01672, 0.4635, 0.01956, 0.4702, 0.01808, 0.4716, 0.01808, 0.4714, 0.01948, 0.4701, 0.03134, 0.4346, 0.03219, 0.433, 0.03238, 0.4331, 0.03148, 0.4347, 0.06534, 0.4633, 0.06593, 0.4649, 0.06579, 0.4649, 0.06529, 0.4632, 0.04547, 0.4798, 0.04541, 0.4783, 0.04557, 0.4783, 0.04557, 0.4798, 0.06597, 0.4439, 0.06597, 0.4451, 0.06577, 0.4451, 0.06588, 0.4439, 0.5203, 0.3063, 0.5197, 0.3069, 0.5197, 0.3065, 0.5205, 0.3058, 0.5197, 0.3065, 0.5198, 0.3062, 0.5572, 0.3102, 0.5568, 0.311, 0.5567, 0.3106, 0.5571, 0.311, 0.5572, 0.3115, 0.5568, 0.311, 0.519, 0.3073, 0.5181, 0.3079, 0.5182, 0.3073, 0.5198, 0.3062, 0.5193, 0.3054, 0.5197, 0.3049, 0.5194, 0.3059, 0.5183, 0.3062, 0.5181, 0.3056, 0.5197, 0.3065, 0.519, 0.3073, 0.5191, 0.3066, 0.5198, 0.3062, 0.5191, 0.3066, 0.5189, 0.3063, 0.5201, 0.3057, 0.5198, 0.3062, 0.5197, 0.3049, 0.5201, 0.3051, 0.5213, 0.3069, 0.5205, 0.3072, 0.5205, 0.307, 0.5213, 0.3051, 0.5205, 0.3058, 0.5201, 0.3057, 0.5205, 0.307, 0.5197, 0.3071, 0.5197, 0.3069, 0.5127, 0.3102, 0.5127, 0.311, 0.5123, 0.3108, 0.5189, 0.3063, 0.5188, 0.3066, 0.5183, 0.3062, 0.5191, 0.3066, 0.5182, 0.3073, 0.5188, 0.3066, 0.5205, 0.307, 0.5197, 0.3069, 0.5203, 0.3063, 0.5203, 0.3063, 0.5197, 0.3065, 0.5205, 0.3058, 0.5571, 0.311, 0.5568, 0.311, 0.5572, 0.3102, 0.5213, 0.3069, 0.5205, 0.307, 0.5205, 0.3063, 0.5127, 0.311, 0.5123, 0.3118, 0.5123, 0.3108, 0.5194, 0.3059, 0.5193, 0.3054, 0.5198, 0.3062, 0.5189, 0.3063, 0.5183, 0.3062, 0.5194, 0.3059, 0.5197, 0.3069, 0.519, 0.3073, 0.5197, 0.3065, 0.5197, 0.3065, 0.5191, 0.3066, 0.5198, 0.3062, 0.5205, 0.3058, 0.5198, 0.3062, 0.5201, 0.3057, 0.5211, 0.3074, 0.5205, 0.3072, 0.5213, 0.3069, 0.5572, 0.3102, 0.5567, 0.3106, 0.5569, 0.3097, 0.5205, 0.3072, 0.5197, 0.3071, 0.5205, 0.307, 0.5197, 0.3071, 0.519, 0.3075, 0.5197, 0.3069, 0.5191, 0.3066, 0.5188, 0.3066, 0.5189, 0.3063, 0.519, 0.3073, 0.5182, 0.3073, 0.5191, 0.3066, 0.5189, 0.3063, 0.5194, 0.3059, 0.5198, 0.3062, 0.5569, 0.2758, 0.5571, 0.2765, 0.5568, 0.2767, 0.5466, 0.3108, 0.546, 0.3105, 0.5461, 0.31, 0.5464, 0.31, 0.5461, 0.31, 0.5466, 0.3095, 0.5366, 0.3094, 0.5373, 0.3097, 0.5371, 0.3103, 0.5365, 0.3081, 0.5372, 0.307, 0.5373, 0.3076, 0.5134, 0.3102, 0.5134, 0.3113, 0.5128, 0.3109, 0.5358, 0.3081, 0.5359, 0.3076, 0.5363, 0.3085, 0.5362, 0.3084, 0.5365, 0.3081, 0.5372, 0.3085, 0.5368, 0.3087, 0.5363, 0.3076, 0.5367, 0.307, 0.5372, 0.307, 0.5365, 0.3081, 0.5115, 0.3112, 0.5119, 0.3107, 0.5122, 0.3109, 0.5356, 0.3067, 0.5363, 0.3076, 0.5359, 0.3076, 0.5353, 0.3087, 0.5361, 0.3089, 0.536, 0.309, 0.5572, 0.3014, 0.5576, 0.302, 0.5571, 0.3022, 0.523, 0.3044, 0.5233, 0.3049, 0.5225, 0.3046, 0.5368, 0.3087, 0.5371, 0.3088, 0.5373, 0.3097, 0.5353, 0.3087, 0.5358, 0.3081, 0.5361, 0.3089, 0.5464, 0.31, 0.5466, 0.3108, 0.5461, 0.31, 0.5565, 0.2804, 0.5565, 0.2813, 0.5559, 0.2808, 0.5571, 0.3022, 0.5576, 0.302, 0.5576, 0.303, 0.537, 0.308, 0.5365, 0.3081, 0.5373, 0.3076, 0.523, 0.3044, 0.5233, 0.304, 0.5233, 0.3049, 0.5358, 0.3081, 0.5362, 0.3084, 0.5363, 0.3085, 0.5361, 0.3089, 0.03209, 0.4767, 0.03226, 0.4758, 0.03236, 0.4758, 0.03236, 0.4767, 0.5359, 0.3076, 0.5363, 0.3076, 0.5365, 0.3081, 0.5123, 0.3114, 0.5115, 0.3112, 0.5122, 0.3109, 0.5466, 0.3108, 0.5463, 0.3114, 0.546, 0.3105, 0.5122, 0.3109, 0.5119, 0.3107, 0.5123, 0.3102, 0.536, 0.309, 0.5361, 0.3089, 0.5364, 0.3096, 0.5368, 0.3087, 0.5372, 0.3085, 0.5371, 0.3088, 0.5366, 0.3094, 0.5368, 0.3087, 0.5373, 0.3097, 0.5372, 0.3085, 0.5365, 0.3081, 0.537, 0.308, 0.5263, 0.3117, 0.5261, 0.3111, 0.5261, 0.3111, 0.5263, 0.3117, 0.5237, 0.3033, 0.5237, 0.3038, 0.5237, 0.3038, 0.5237, 0.3033, 0.5571, 0.311, 0.5572, 0.3102, 0.5572, 0.3102, 0.5571, 0.311, 0.5261, 0.3111, 0.5263, 0.3103, 0.5263, 0.3103, 0.5261, 0.3111, 0.5237, 0.3034, 0.5237, 0.3039, 0.5237, 0.3039, 0.5237, 0.3034, 0.5237, 0.302, 0.5237, 0.3011, 0.5237, 0.3011, 0.5237, 0.302, 0.5237, 0.297, 0.5236, 0.2975, 0.5236, 0.2975, 0.5237, 0.297, 0.5127, 0.311, 0.5127, 0.3103, 0.5128, 0.3103, 0.5128, 0.311, 0.5236, 0.2966, 0.5236, 0.2955, 0.5237, 0.2955, 0.5237, 0.2966, 0.5236, 0.3014, 0.5236, 0.3007, 0.5236, 0.3007, 0.5237, 0.3014, 0.5236, 0.3029, 0.5236, 0.3023, 0.5236, 0.3023, 0.5236, 0.3029, 0.5237, 0.3011, 0.5237, 0.3, 0.5237, 0.3, 0.5237, 0.3011, 0.5236, 0.2975, 0.5237, 0.298, 0.5237, 0.298, 0.5236, 0.2975, 0.5236, 0.3007, 0.5236, 0.3, 0.5237, 0.3, 0.5236, 0.3007, 0.5268, 0.3118, 0.5266, 0.3112, 0.5266, 0.3112, 0.5268, 0.3118, 0.5123, 0.3118, 0.5127, 0.311, 0.5128, 0.311, 0.5123, 0.3118, 0.5443, 0.2808, 0.5443, 0.2813, 0.5442, 0.2813, 0.5442, 0.2808, 0.5266, 0.3112, 0.5268, 0.3103, 0.5268, 0.3103, 0.5266, 0.3112, 0.5547, 0.5265, 0.5547, 0.5267, 0.5547, 0.5268, 0.5547, 0.5265, 0.5547, 0.5265, 0.5547, 0.5268, 0.5546, 0.5267, 0.5546, 0.5265, 0.555, 0.5265, 0.555, 0.5268, 0.5549, 0.5268, 0.5549, 0.5265, 0.5548, 0.527, 0.5548, 0.5268, 0.5548, 0.5268, 0.5548, 0.527, 0.5535, 0.5424, 0.5534, 0.5424, 0.5534, 0.5424, 0.5534, 0.5424, 0.5534, 0.5423, 0.5535, 0.5423, 0.5342, 0.5423, 0.5342, 0.5426, 0.5341, 0.5426, 0.5341, 0.5423, 0.5548, 0.527, 0.5548, 0.5268, 0.5548, 0.5268, 0.5548, 0.527, 0.543, 0.2966, 0.543, 0.2966, 0.543, 0.2966, 0.543, 0.2966, 0.5429, 0.2966, 0.5429, 0.2966, 0.5546, 0.527, 0.5546, 0.5268, 0.5546, 0.5268, 0.5546, 0.527, 0.5546, 0.527, 0.5546, 0.5268, 0.5546, 0.5268, 0.5546, 0.527, 0.5551, 0.5265, 0.5551, 0.5268, 0.555, 0.5268, 0.555, 0.5265, 0.5549, 0.5268, 0.5549, 0.527, 0.5549, 0.527, 0.5549, 0.5268, 0.5533, 0.5423, 0.5533, 0.5422, 0.5534, 0.5422, 0.5534, 0.5423, 0.5533, 0.5423, 0.5533, 0.5423, 0.5549, 0.5265, 0.5549, 0.5268, 0.5548, 0.5268, 0.5548, 0.5265, 0.5549, 0.5268, 0.5549, 0.527, 0.5548, 0.527, 0.5548, 0.5268, 0.543, 0.2967, 0.543, 0.2967, 0.543, 0.2967, 0.543, 0.2966, 0.543, 0.2967, 0.543, 0.2967, 0.5546, 0.5265, 0.5546, 0.5267, 0.5546, 0.5268, 0.5546, 0.5265, 0.5546, 0.5265, 0.5546, 0.5268, 0.5545, 0.5267, 0.5545, 0.5265, 0.555, 0.5268, 0.555, 0.5265, 0.555, 0.5265, 0.555, 0.5268, 0.5548, 0.5265, 0.5548, 0.5267, 0.5548, 0.5267, 0.5548, 0.5265, 0.5534, 0.5424, 0.5533, 0.5424, 0.5533, 0.5424, 0.5533, 0.5424, 0.5533, 0.5423, 0.5534, 0.5423, 0.5549, 0.5265, 0.5549, 0.5268, 0.5549, 0.5268, 0.5549, 0.5265, 0.5548, 0.5265, 0.5548, 0.5267, 0.5548, 0.5267, 0.5548, 0.5265, 0.5429, 0.2966, 0.5429, 0.2966, 0.5429, 0.2966, 0.5429, 0.2966, 0.5429, 0.2966, 0.5429, 0.2966, 0.0347, 0.4782, 0.0347, 0.4798, 0.03462, 0.4799, 0.03451, 0.4784, 0.5361, 0.3089, 0.5363, 0.3085, 0.5363, 0.3086, 0.5366, 0.3094, 0.5568, 0.2767, 0.5571, 0.2765, 0.5571, 0.2771, 0.5569, 0.2768, 0.5363, 0.3085, 0.5364, 0.3085, 0.5368, 0.3087, 0.5366, 0.3094, 0.5363, 0.3086, 0.06593, 0.462, 0.06534, 0.4633, 0.06529, 0.4632, 0.06584, 0.462, 0.06053, 0.4787, 0.06074, 0.48, 0.06004, 0.4797, 0.06029, 0.4787, 0.01703, 0.4745, 0.01738, 0.4745, 0.01768, 0.4745, 0.01807, 0.478, 0.01768, 0.478, 0.05315, 0.4506, 0.05222, 0.4498, 0.05265, 0.4493, 0.05348, 0.4504, 0.02914, 0.445, 0.02985, 0.4453, 0.02927, 0.448, 0.02876, 0.4477, 0.01728, 0.4581, 0.01627, 0.4574, 0.01611, 0.4546, 0.01684, 0.455, 0.02883, 0.4462, 0.03011, 0.4441, 0.02985, 0.4453, 0.01634, 0.4587, 0.01556, 0.4586, 0.01558, 0.4574, 0.01627, 0.4574, 0.04056, 0.4778, 0.04056, 0.4794, 0.0399, 0.4792, 0.01768, 0.4657, 0.01682, 0.4651, 0.01672, 0.4635, 0.0175, 0.464, 0.03512, 0.4599, 0.03509, 0.4615, 0.03421, 0.4623, 0.03378, 0.4618, 0.01792, 0.468, 0.01695, 0.4673, 0.01682, 0.4651, 0.01768, 0.4657, 0.03514, 0.4727, 0.03442, 0.4755, 0.03366, 0.4754, 0.03439, 0.4732])
me_plane_000.use_remesh_preserve_volume = False
me_plane_000.use_remesh_preserve_attributes = False
me_plane_000.use_mirror_vertex_groups = False
me_plane_000.update()

# ---- objects
ob_eggplant1 = bpy.data.objects.new('eggplant1', me_plane_000)

# ---- transforms, parenting, visibility, modifiers, constraints
ob_eggplant1.location = (0.0, 0.0, 0.0)
ob_eggplant1.rotation_euler = (1.571, -0.0, 0.0)
ob_eggplant1.lineart.crease_threshold = 0.0

# ---- collection membership
col_collection_1.objects.link(ob_eggplant1)

# ---- scene / render settings (as saved in the file)
scene.frame_start = 1; scene.frame_end = 250; scene.frame_set(1)
scene.render.engine = 'BLENDER_EEVEE_NEXT'
scene.render.resolution_percentage = 50
scene.render.dither_intensity = 0.0
scene.cycles.use_denoising = False
scene.cycles.samples = 10
scene.cycles.sampling_pattern = 'TABULATED_SOBOL'
scene.cycles.light_sampling_threshold = 0.0
scene.cycles.use_adaptive_sampling = False
scene.cycles.use_light_tree = False
scene.cycles.blur_glossy = 0.0
scene.cycles.pixel_filter_type = 'GAUSSIAN'
scene.cycles.sample_clamp_indirect = 0.0
scene.view_settings.view_transform = 'Standard'
bpy.context.view_layer.update()

# ---- added for rendering (the .blend has no active camera and no usable light): camera, sun
cam_auto = bpy.data.cameras.new('AutoCamera')
cam_auto.lens = 50.0
cam_auto.sensor_width = 36.0
cam_auto.clip_end = 1000.0
ob_auto_camera = bpy.data.objects.new('AutoCamera', cam_auto)
scene.collection.objects.link(ob_auto_camera)
ob_auto_camera.location = (0.68092, -0.829199, 0.610463)
ob_auto_camera.rotation_euler = (1.09748, -7.21219e-08, 0.694738)
scene.camera = ob_auto_camera
light_auto_sun = bpy.data.lights.new('AutoSun', 'SUN')
light_auto_sun.energy = 3.0
light_auto_sun.angle = 0.0523599
ob_auto_sun = bpy.data.objects.new('AutoSun', light_auto_sun)
scene.collection.objects.link(ob_auto_sun)
ob_auto_sun.rotation_euler = (0.872665, 0.174533, 0.523599)
bpy.context.view_layer.update()
